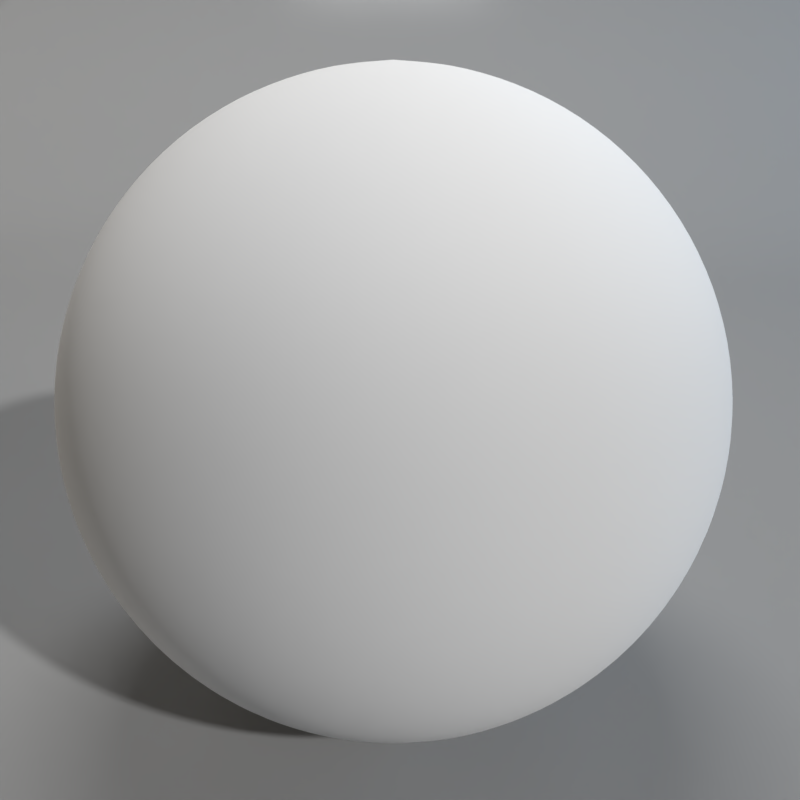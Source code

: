# Source: base_mat.blend  (saved by Blender 2.77.3; exported with 4.5.12 LTS)
import bpy
from mathutils import Matrix  # noqa: F401  (used for matrix-valued properties, if any)

bpy.ops.wm.read_factory_settings(use_empty=True)
scene = bpy.context.scene
scene.name = 'Scene'

# ---- collections
col_collection_1 = bpy.data.collections.new('Collection 1'); scene.collection.children.link(col_collection_1)

# ---- materials (node trees are filled in below, after node groups)
mat_left_light = bpy.data.materials.new('Left_Light')
mat_left_light.alpha_threshold = 0.0
mat_left_light.roughness = 0.5
mat_r_light = bpy.data.materials.new('R_Light')
mat_r_light.alpha_threshold = 0.0
mat_r_light.roughness = 0.5
mat_t_light = bpy.data.materials.new('T_Light')
mat_t_light.alpha_threshold = 0.0
mat_t_light.roughness = 0.5
mat_floor = bpy.data.materials.new('Floor')
mat_floor.alpha_threshold = 0.0
mat_floor.roughness = 0.5
mat_floor.line_color = (0.0, 0.0, 0.0, 1.0)

# ---- node groups
ng_floor = bpy.data.node_groups.new('Floor', 'ShaderNodeTree')
_s = ng_floor.interface.new_socket(name='Shader', in_out='OUTPUT', socket_type='NodeSocketShader')
_s = ng_floor.interface.new_socket(name='Fresnel', in_out='INPUT', socket_type='NodeSocketFloat')
_s.default_value = 1.45
_s.min_value = 1.0
_s.max_value = 1000.0
_s = ng_floor.interface.new_socket(name='Diffuse_Color', in_out='INPUT', socket_type='NodeSocketColor')
_s.default_value = (0.8, 0.8, 0.8, 1.0)
_s = ng_floor.interface.new_socket(name='Diffuse_Normal', in_out='INPUT', socket_type='NodeSocketVector')
_s.min_value = -1.0
_s.max_value = 1.0
_s.hide_value = True
_s = ng_floor.interface.new_socket(name='Glossy_Color', in_out='INPUT', socket_type='NodeSocketColor')
_s.default_value = (0.8, 0.8, 0.8, 1.0)
_s = ng_floor.interface.new_socket(name='Glossy_Roughness', in_out='INPUT', socket_type='NodeSocketFloat')
_s.default_value = 0.01
_s.min_value = 0.0
_s.max_value = 1.0
_s = ng_floor.interface.new_socket(name='Glossy_Normal', in_out='INPUT', socket_type='NodeSocketVector')
_s.min_value = -1.0
_s.max_value = 1.0
_s.hide_value = True
_s = ng_floor.interface.new_socket(name='Translucent', in_out='INPUT', socket_type='NodeSocketFloat')
_s.default_value = 0.5
_s.min_value = 0.0
_s.max_value = 1.0
_s = ng_floor.interface.new_socket(name='Translucent Roughness', in_out='INPUT', socket_type='NodeSocketFloat')
_s.subtype = 'FACTOR'
_s.default_value = 0.2
_s.min_value = 0.0
_s.max_value = 1.0
_s = ng_floor.interface.new_socket(name='Translucent IOR', in_out='INPUT', socket_type='NodeSocketFloat')
_s.default_value = 1.1
_s.min_value = 0.0
_s.max_value = 1000.0
_N = ng_floor.nodes; _L = ng_floor.links
n0 = _N.new('ShaderNodeBsdfDiffuse'); n0.name = 'Diffuse BSDF.001'; n0.location = (-185, 106)
n1 = _N.new('ShaderNodeMixShader'); n1.name = 'Mix Shader.001'; n1.location = (87, 98)
n2 = _N.new('ShaderNodeBsdfGlass'); n2.name = 'Glass BSDF'; n2.location = (-184, -30)
n2.distribution = 'GGX'
n3 = _N.new('ShaderNodeBsdfAnisotropic'); n3.name = 'Glossy BSDF'; n3.location = (-191, -216)
n3.distribution = 'BECKMANN'
n4 = _N.new('ShaderNodeRGBCurve'); n4.name = 'RGB Curves'; n4.location = (-328, -63)
n4.hide = True
_c = n4.mapping.curves[3]
while len(_c.points) > 2: _c.points.remove(_c.points[-1])
_c.points[0].location = (0.0, 0.0); _c.points[0].handle_type = 'AUTO'
_c.points[1].location = (0.41639, 0.70982); _c.points[1].handle_type = 'AUTO'
_p = _c.points.new(1.0, 1.0); _p.handle_type = 'AUTO'
n4.mapping.update()
n5 = _N.new('ShaderNodeMixShader'); n5.name = 'Mix Shader'; n5.location = (341, 131)
n6 = _N.new('NodeGroupOutput'); n6.name = 'Group Output'; n6.location = (547, 124)
n7 = _N.new('ShaderNodeLayerWeight'); n7.name = 'Layer Weight'; n7.location = (-181, 272)
n8 = _N.new('ShaderNodeMath'); n8.name = 'Math'; n8.location = (84, 293)
n8.operation = 'MULTIPLY'
n9 = _N.new('NodeGroupInput'); n9.name = 'Group Input'; n9.location = (-742, 192)
n10 = _N.new('ShaderNodeMath'); n10.name = 'Math.001'; n10.location = (0, 0)
n10.operation = 'POWER'
n11 = _N.new('ShaderNodeMath'); n11.name = 'Math.002'; n11.location = (0, 0)
n11.operation = 'POWER'
_L.new(n3.outputs[0], n5.inputs[2])
_L.new(n0.outputs[0], n1.inputs[1])
_L.new(n5.outputs[0], n6.inputs[0])
_L.new(n9.outputs[1], n0.inputs[0])
_L.new(n9.outputs[2], n0.inputs[2])
_L.new(n9.outputs[3], n3.inputs[0])
_L.new(n9.outputs[5], n3.inputs[4])
_L.new(n1.outputs[0], n5.inputs[1])
_L.new(n9.outputs[6], n1.inputs[0])
_L.new(n2.outputs[0], n1.inputs[2])
_L.new(n9.outputs[1], n4.inputs[1])
_L.new(n4.outputs[0], n2.inputs[0])
_L.new(n7.outputs[0], n8.inputs[0])
_L.new(n8.outputs[0], n5.inputs[0])
_L.new(n9.outputs[0], n7.inputs[0])
_L.new(n9.outputs[2], n2.inputs[3])
_L.new(n9.outputs[8], n2.inputs[2])
_L.new(n9.outputs[7], n10.inputs[0])
_L.new(n10.outputs[0], n2.inputs[1])
_L.new(n9.outputs[4], n11.inputs[0])
_L.new(n11.outputs[0], n3.inputs[1])
n6.is_active_output = True

# ---- material node trees
mat_left_light.use_nodes = True; mat_left_light.node_tree.nodes.clear()
_N = mat_left_light.node_tree.nodes; _L = mat_left_light.node_tree.links
n0 = _N.new('ShaderNodeOutputMaterial'); n0.name = 'Material Output'; n0.location = (300, 300)
n1 = _N.new('ShaderNodeEmission'); n1.name = 'Emission'; n1.location = (10, 300)
n1.inputs[0].default_value = (0.8, 0.7039, 0.5653, 1.0)
n1.inputs[1].default_value = 10.0
_L.new(n1.outputs[0], n0.inputs[0])
n0.is_active_output = True
mat_r_light.use_nodes = True; mat_r_light.node_tree.nodes.clear()
_N = mat_r_light.node_tree.nodes; _L = mat_r_light.node_tree.links
n0 = _N.new('ShaderNodeOutputMaterial'); n0.name = 'Material Output'; n0.location = (300, 300)
n1 = _N.new('ShaderNodeEmission'); n1.name = 'Emission'; n1.location = (10, 300)
n1.inputs[0].default_value = (0.1775, 0.4756, 0.8, 1.0)
n1.inputs[1].default_value = 10.0
_L.new(n1.outputs[0], n0.inputs[0])
n0.is_active_output = True
mat_t_light.use_nodes = True; mat_t_light.node_tree.nodes.clear()
_N = mat_t_light.node_tree.nodes; _L = mat_t_light.node_tree.links
n0 = _N.new('ShaderNodeOutputMaterial'); n0.name = 'Material Output'; n0.location = (300, 300)
n1 = _N.new('ShaderNodeEmission'); n1.name = 'Emission'; n1.location = (10, 300)
n1.inputs[0].default_value = (0.8, 0.8, 0.8, 1.0)
n1.inputs[1].default_value = 10.0
_L.new(n1.outputs[0], n0.inputs[0])
n0.is_active_output = True
mat_floor.use_nodes = True; mat_floor.node_tree.nodes.clear()
_N = mat_floor.node_tree.nodes; _L = mat_floor.node_tree.links
n0 = _N.new('ShaderNodeOutputMaterial'); n0.name = 'Material Output'; n0.location = (637, 119)
n0.width = 100
n1 = _N.new('ShaderNodeGroup'); n1.name = 'Group'; n1.location = (378, 124)
n1.width = 199
n1.node_tree = ng_floor
n1.inputs[0].default_value = 0.33
n1.inputs[1].default_value = (0.3244, 0.3244, 0.3244, 1.0)
n1.inputs[2].default_value = (0.0, 0.0, 0.0)
n1.inputs[3].default_value = (1.0, 1.0, 1.0, 1.0)
n1.inputs[4].default_value = 0.05
n1.inputs[5].default_value = (0.0, 0.0, 0.0)
n1.inputs[6].default_value = 1.49e-08
n1.inputs[7].default_value = 0.0
n1.inputs[8].default_value = 1.1
_L.new(n1.outputs[0], n0.inputs[0])
n0.is_active_output = True

# ---- world
world_world = bpy.data.worlds.new('World'); scene.world = world_world
world_world.use_nodes = True; world_world.node_tree.nodes.clear()
_N = world_world.node_tree.nodes; _L = world_world.node_tree.links
n0 = _N.new('ShaderNodeOutputWorld'); n0.name = 'World Output'; n0.location = (454, 300)
n1 = _N.new('ShaderNodeBackground'); n1.name = 'Background'; n1.location = (164, 300)
n2 = _N.new('ShaderNodeRGB'); n2.name = 'RGB'; n2.location = (-389, 270)
n2.outputs[0].default_value = (0.05088, 0.05088, 0.05088, 1.0)
_L.new(n1.outputs[0], n0.inputs[0])
_L.new(n2.outputs[0], n1.inputs[0])
n0.is_active_output = True
world_world.color = (0.05088, 0.05088, 0.05088)
world_world.use_sun_shadow = False
world_world.sun_shadow_jitter_overblur = 0.0
world_world.cycles.sampling_method = 'MANUAL'

# ---- cameras
cam_camera = bpy.data.cameras.new('Camera')
cam_camera.clip_end = 100.0
cam_camera.lens = 35.0
cam_camera.sensor_width = 32.0
cam_camera.sensor_height = 18.0
cam_camera.display_size = 2.0
cam_camera.dof.focus_distance = 0.0

# ---- lights
light_sun = bpy.data.lights.new('Sun', 'SUN')
light_sun.transmission_factor = 0.0
light_sun.angle = 0.03999
light_sun.energy = 2.0
light_sun.shadow_buffer_clip_start = 0.5
light_sun.shadow_soft_size = 0.02
light_sun.shadow_cascade_max_distance = 1000.0

# ---- meshes
me_plane_005 = bpy.data.meshes.new('Plane.005')
me_plane_005.from_pydata([(-1.0, -1.0, 0.0), (1.0, -1.0, 0.0), (-1.0, 1.0, 0.0), (1.0, 1.0, 0.0)], [], [(0, 1, 3, 2)])
me_plane_005.materials.append(mat_left_light)
me_plane_005.use_remesh_preserve_volume = False
me_plane_005.use_remesh_preserve_attributes = False
me_plane_005.use_mirror_vertex_groups = False
me_plane_005.update()
me_plane_004 = bpy.data.meshes.new('Plane.004')
me_plane_004.from_pydata([(-1.0, -1.0, 0.0), (1.0, -1.0, 0.0), (-1.0, 1.0, 0.0), (1.0, 1.0, 0.0)], [], [(0, 1, 3, 2)])
me_plane_004.materials.append(mat_r_light)
me_plane_004.use_remesh_preserve_volume = False
me_plane_004.use_remesh_preserve_attributes = False
me_plane_004.use_mirror_vertex_groups = False
me_plane_004.update()
me_plane_003 = bpy.data.meshes.new('Plane.003')
me_plane_003.from_pydata([(-1.0, -1.0, 0.0), (1.0, -1.0, 0.0), (-1.0, 1.0, 0.0), (1.0, 1.0, 0.0)], [], [(0, 1, 3, 2)])
me_plane_003.materials.append(mat_t_light)
me_plane_003.use_remesh_preserve_volume = False
me_plane_003.use_remesh_preserve_attributes = False
me_plane_003.use_mirror_vertex_groups = False
me_plane_003.update()
me_plane = bpy.data.meshes.new('Plane')
me_plane.from_pydata([(-1.0, -1.0, 0.0), (1.0, -1.0, 0.0), (0.0, 1.0, 1.545), (0.0, -1.0, 0.0), (1.0, 1.0, 1.545), (-1.0, 1.0, 1.545), (-1.0, 1.0, 0.5551), (-1.0, 0.4449, 0.0), (-1.0, 0.9893, 0.4468), (-1.0, 0.9577, 0.3426), (-1.0, 0.9065, 0.2467), (-1.0, 0.8374, 0.1626), (-1.0, 0.7533, 0.09354), (1.0, 1.0, 0.5551), (1.0, 0.4449, 0.0), (1.0, 0.9893, 0.4468), (1.0, 0.9577, 0.3426), (1.0, 0.9065, 0.2467), (1.0, 0.8374, 0.1626), (1.0, 0.7533, 0.09354), (1.0, 0.6574, 0.04225), (1.0, 0.5532, 0.01067), (0.0, 1.0, 0.5551), (0.0, 0.9893, 0.4468), (0.0, 0.9577, 0.3426), (0.0, 0.9065, 0.2467), (0.0, 0.8374, 0.1626), (0.0, 0.7533, 0.09354), (0.0, 0.6574, 0.04225), (0.0, 0.5532, 0.01067), (0.0, 0.4449, 0.0), (0.9677, -1.0, 0.0), (0.9677, 1.0, 1.545), (0.9677, 1.0, 0.5551), (0.9677, 0.9893, 0.4468), (0.9677, 0.9577, 0.3426), (0.9677, 0.9065, 0.2467), (0.9677, 0.8374, 0.1626), (0.9677, 0.7533, 0.09354), (0.9677, 0.6574, 0.04225), (0.9677, 0.5532, 0.01067), (0.9677, 0.4449, 0.0), (-1.0, 0.6574, 0.04225), (1.0, -0.9711, 0.0), (0.0, -0.9711, 0.0), (0.9677, -0.9711, 0.0), (0.4839, 1.0, 1.545), (0.4839, 1.0, 0.5551), (0.4839, -1.0, 0.0), (0.4839, 0.9893, 0.4468), (0.4839, 0.9577, 0.3426), (0.4839, 0.9065, 0.2467), (0.4839, 0.8374, 0.1626), (0.4839, 0.7533, 0.09354), (0.4839, 0.6574, 0.04225), (0.4839, 0.5532, 0.01067), (0.4839, 0.4449, 0.0), (0.4839, -0.9711, 0.0), (1.0, -0.6171, 0.0), (1.0, -0.2631, 0.0), (1.0, 0.09092, 0.0), (0.0, -0.6171, 0.0), (0.0, -0.2631, 0.0), (0.0, 0.09092, 0.0), (0.9677, -0.6171, 0.0), (0.9677, -0.2631, 0.0), (0.9677, 0.09092, 0.0), (-1.0, 0.5532, 0.01067), (0.4839, -0.6171, 0.0), (0.4839, -0.2631, 0.0), (0.4839, 0.09092, 0.0), (0.2419, 1.0, 1.545), (0.2419, 1.0, 0.5551), (0.2419, -0.9711, 0.0), (0.2419, -1.0, 0.0), (0.2419, 0.9893, 0.4468), (0.2419, 0.9577, 0.3426), (0.2419, 0.9065, 0.2467), (0.2419, 0.8374, 0.1626), (0.2419, 0.7533, 0.09354), (0.2419, 0.6574, 0.04225), (0.2419, 0.5532, 0.01067), (0.2419, 0.4449, 0.0), (0.2419, -0.6171, 0.0), (0.2419, -0.2631, 0.0), (0.2419, 0.09092, 0.0), (0.7258, -1.0, 0.0), (0.7258, 0.9893, 0.4468), (0.7258, 0.9577, 0.3426), (0.7258, 0.9065, 0.2467), (0.7258, 0.8374, 0.1626), (0.7258, 0.7533, 0.09354), (0.7258, 0.6574, 0.04225), (0.7258, 0.5532, 0.01067), (0.7258, 0.4449, 0.0), (0.7258, 1.0, 1.545), (0.7258, 1.0, 0.5551), (0.7258, -0.9711, 0.0), (0.7258, -0.6171, 0.0), (0.7258, -0.2631, 0.0), (0.7258, 0.09092, 0.0), (1.0, 1.0, 1.514), (0.0, 1.0, 1.514), (0.9677, 1.0, 1.514), (0.4839, 1.0, 1.514), (0.2419, 1.0, 1.514), (0.7258, 1.0, 1.514), (1.0, 1.0, 0.8747), (1.0, 1.0, 1.194), (0.0, 1.0, 0.8747), (0.0, 1.0, 1.194), (0.9677, 1.0, 0.8747), (0.9677, 1.0, 1.194), (0.4839, 1.0, 0.8747), (0.4839, 1.0, 1.194), (0.2419, 1.0, 0.8747), (0.2419, 1.0, 1.194), (0.7258, 1.0, 0.8747), (0.7258, 1.0, 1.194), (-0.9677, -1.0, 0.0), (-0.9677, 1.0, 1.545), (-0.9677, 1.0, 0.5551), (-0.9677, 0.9893, 0.4468), (-0.9677, 0.9577, 0.3426), (-0.9677, 0.9065, 0.2467), (-0.9677, 0.8374, 0.1626), (-0.9677, 0.7533, 0.09354), (-0.9677, 0.6574, 0.04225), (-0.9677, 0.5532, 0.01067), (-0.9677, 0.4449, 0.0), (-1.0, -0.9711, 0.0), (-0.9677, -0.9711, 0.0), (-0.4839, 1.0, 1.545), (-0.4839, 1.0, 0.5551), (-0.4839, -1.0, 0.0), (-0.4839, 0.9893, 0.4468), (-0.4839, 0.9577, 0.3426), (-0.4839, 0.9065, 0.2467), (-0.4839, 0.8374, 0.1626), (-0.4839, 0.7533, 0.09354), (-0.4839, 0.6574, 0.04225), (-0.4839, 0.5532, 0.01067), (-0.4839, 0.4449, 0.0), (-0.4839, -0.9711, 0.0), (-1.0, -0.6171, 0.0), (-1.0, -0.2631, 0.0), (-1.0, 0.09092, 0.0), (-0.9677, -0.6171, 0.0), (-0.9677, -0.2631, 0.0), (-0.9677, 0.09092, 0.0), (-0.4839, -0.6171, 0.0), (-0.4839, -0.2631, 0.0), (-0.4839, 0.09092, 0.0), (-0.2419, 1.0, 1.545), (-0.2419, 1.0, 0.5551), (-0.2419, -0.9711, 0.0), (-0.2419, -1.0, 0.0), (-0.2419, 0.9893, 0.4468), (-0.2419, 0.9577, 0.3426), (-0.2419, 0.9065, 0.2467), (-0.2419, 0.8374, 0.1626), (-0.2419, 0.7533, 0.09354), (-0.2419, 0.6574, 0.04225), (-0.2419, 0.5532, 0.01067), (-0.2419, 0.4449, 0.0), (-0.2419, -0.6171, 0.0), (-0.2419, -0.2631, 0.0), (-0.2419, 0.09092, 0.0), (-0.7258, -1.0, 0.0), (-0.7258, 0.9893, 0.4468), (-0.7258, 0.9577, 0.3426), (-0.7258, 0.9065, 0.2467), (-0.7258, 0.8374, 0.1626), (-0.7258, 0.7533, 0.09354), (-0.7258, 0.6574, 0.04225), (-0.7258, 0.5532, 0.01067), (-0.7258, 0.4449, 0.0), (-0.7258, 1.0, 1.545), (-0.7258, 1.0, 0.5551), (-0.7258, -0.9711, 0.0), (-0.7258, -0.6171, 0.0), (-0.7258, -0.2631, 0.0), (-0.7258, 0.09092, 0.0), (-1.0, 1.0, 1.514), (-0.9677, 1.0, 1.514), (-0.4839, 1.0, 1.514), (-0.2419, 1.0, 1.514), (-0.7258, 1.0, 1.514), (-1.0, 1.0, 0.8747), (-1.0, 1.0, 1.194), (-0.9677, 1.0, 0.8747), (-0.9677, 1.0, 1.194), (-0.4839, 1.0, 0.8747), (-0.4839, 1.0, 1.194), (-0.2419, 1.0, 0.8747), (-0.2419, 1.0, 1.194), (-0.7258, 1.0, 0.8747), (-0.7258, 1.0, 1.194)], [], [(103, 101, 4, 32), (154, 157, 23, 22), (159, 160, 26, 25), (158, 159, 25, 24), (160, 161, 27, 26), (161, 162, 28, 27), (162, 163, 29, 28), (163, 164, 30, 29), (149, 129, 7, 146), (184, 120, 5, 183), (66, 60, 14, 41), (81, 29, 30, 82), (80, 28, 29, 81), (79, 27, 28, 80), (78, 26, 27, 79), (77, 25, 26, 78), (76, 24, 25, 77), (75, 23, 24, 76), (72, 22, 23, 75), (10, 11, 125, 124), (13, 33, 34, 15), (15, 34, 35, 16), (16, 35, 36, 17), (17, 36, 37, 18), (18, 37, 38, 19), (19, 38, 39, 20), (20, 39, 40, 21), (21, 40, 41, 14), (100, 66, 41, 94), (106, 103, 32, 95), (86, 31, 45, 97), (31, 1, 43, 45), (157, 158, 24, 23), (74, 48, 57, 73), (105, 104, 46, 71), (85, 70, 56, 82), (96, 47, 49, 87), (87, 49, 50, 88), (88, 50, 51, 89), (89, 51, 52, 90), (90, 52, 53, 91), (91, 53, 54, 92), (92, 54, 55, 93), (93, 55, 56, 94), (73, 57, 68, 83), (83, 68, 69, 84), (84, 69, 70, 85), (97, 45, 64, 98), (98, 64, 65, 99), (99, 65, 66, 100), (45, 43, 58, 64), (64, 58, 59, 65), (65, 59, 60, 66), (9, 10, 124, 123), (8, 9, 123, 122), (6, 8, 122, 121), (62, 84, 85, 63), (61, 83, 84, 62), (44, 73, 83, 61), (63, 85, 82, 30), (102, 105, 71, 2), (3, 74, 73, 44), (47, 72, 75, 49), (49, 75, 76, 50), (50, 76, 77, 51), (51, 77, 78, 52), (52, 78, 79, 53), (53, 79, 80, 54), (54, 80, 81, 55), (55, 81, 82, 56), (69, 99, 100, 70), (68, 98, 99, 69), (57, 97, 98, 68), (40, 93, 94, 41), (39, 92, 93, 40), (38, 91, 92, 39), (37, 90, 91, 38), (36, 89, 90, 37), (35, 88, 89, 36), (34, 87, 88, 35), (33, 96, 87, 34), (48, 86, 97, 57), (104, 106, 95, 46), (70, 100, 94, 56), (114, 118, 106, 104), (110, 116, 105, 102), (116, 114, 104, 105), (118, 112, 103, 106), (11, 12, 126, 125), (112, 108, 101, 103), (33, 13, 107, 111), (111, 107, 108, 112), (42, 67, 128, 127), (12, 42, 127, 126), (96, 33, 111, 117), (117, 111, 112, 118), (72, 47, 113, 115), (115, 113, 114, 116), (22, 72, 115, 109), (109, 115, 116, 110), (47, 96, 117, 113), (113, 117, 118, 114), (67, 7, 129, 128), (182, 176, 129, 149), (187, 177, 120, 184), (168, 179, 131, 119), (119, 131, 130, 0), (156, 155, 143, 134), (186, 153, 132, 185), (167, 164, 142, 152), (178, 169, 135, 133), (169, 170, 136, 135), (170, 171, 137, 136), (171, 172, 138, 137), (172, 173, 139, 138), (173, 174, 140, 139), (174, 175, 141, 140), (175, 176, 142, 141), (155, 165, 150, 143), (165, 166, 151, 150), (166, 167, 152, 151), (179, 180, 147, 131), (180, 181, 148, 147), (181, 182, 149, 148), (131, 147, 144, 130), (147, 148, 145, 144), (148, 149, 146, 145), (62, 63, 167, 166), (61, 62, 166, 165), (44, 61, 165, 155), (63, 30, 164, 167), (102, 2, 153, 186), (3, 44, 155, 156), (133, 135, 157, 154), (135, 136, 158, 157), (136, 137, 159, 158), (137, 138, 160, 159), (138, 139, 161, 160), (139, 140, 162, 161), (140, 141, 163, 162), (141, 142, 164, 163), (151, 152, 182, 181), (150, 151, 181, 180), (143, 150, 180, 179), (128, 129, 176, 175), (127, 128, 175, 174), (126, 127, 174, 173), (125, 126, 173, 172), (124, 125, 172, 171), (123, 124, 171, 170), (122, 123, 170, 169), (121, 122, 169, 178), (134, 143, 179, 168), (185, 132, 177, 187), (152, 142, 176, 182), (193, 185, 187, 197), (110, 102, 186, 195), (195, 186, 185, 193), (197, 187, 184, 191), (191, 184, 183, 189), (121, 190, 188, 6), (190, 191, 189, 188), (178, 196, 190, 121), (196, 197, 191, 190), (154, 194, 192, 133), (194, 195, 193, 192), (22, 109, 194, 154), (109, 110, 195, 194), (133, 192, 196, 178), (192, 193, 197, 196)])
me_plane.polygons.foreach_set('use_smooth', [True] * 170)
_uv = me_plane.uv_layers.new(name='UVMap')
_uv.uv.foreach_set('vector', [0.5951, 0.9904, 0.6048, 0.9904, 0.6048, 0.9999, 0.595, 0.9999, 0.2294, 0.7003, 0.2294, 0.6674, 0.3026, 0.6674, 0.3026, 0.7003, 0.2295, 0.6016, 0.2295, 0.5687, 0.3026, 0.5687, 0.3026, 0.6016, 0.2295, 0.6345, 0.2295, 0.6016, 0.3026, 0.6016, 0.3026, 0.6345, 0.2295, 0.5687, 0.2295, 0.5358, 0.3027, 0.5358, 0.3026, 0.5687, 0.2295, 0.5358, 0.2295, 0.5029, 0.3027, 0.5029, 0.3027, 0.5358, 0.2295, 0.5029, 0.2295, 0.47, 0.3027, 0.47, 0.3027, 0.5029, 0.2295, 0.47, 0.2296, 0.4371, 0.3027, 0.4371, 0.3027, 0.47, 0.01014, 0.3299, 0.01009, 0.437, 0.0003416, 0.437, 0.0003914, 0.3299, 0.009834, 0.9902, 0.009829, 0.9996, 7.779e-05, 0.9996, 8.223e-05, 0.9901, 0.5954, 0.3302, 0.6051, 0.3302, 0.6051, 0.4373, 0.5953, 0.4373, 0.3758, 0.4701, 0.3027, 0.47, 0.3027, 0.4371, 0.3759, 0.4372, 0.3758, 0.503, 0.3027, 0.5029, 0.3027, 0.47, 0.3758, 0.4701, 0.3758, 0.5358, 0.3027, 0.5358, 0.3027, 0.5029, 0.3758, 0.503, 0.3758, 0.5687, 0.3026, 0.5687, 0.3027, 0.5358, 0.3758, 0.5358, 0.3758, 0.6016, 0.3026, 0.6016, 0.3026, 0.5687, 0.3758, 0.5687, 0.3758, 0.6345, 0.3026, 0.6345, 0.3026, 0.6016, 0.3758, 0.6016, 0.3757, 0.6674, 0.3026, 0.6674, 0.3026, 0.6345, 0.3758, 0.6345, 0.3757, 0.7003, 0.3026, 0.7003, 0.3026, 0.6674, 0.3757, 0.6674, 0.0002645, 0.6015, 0.0002799, 0.5686, 0.01003, 0.5686, 0.01002, 0.6015, 0.6049, 0.7005, 0.5952, 0.7005, 0.5952, 0.6676, 0.605, 0.6676, 0.605, 0.6676, 0.5952, 0.6676, 0.5952, 0.6347, 0.605, 0.6347, 0.605, 0.6347, 0.5952, 0.6347, 0.5952, 0.6018, 0.605, 0.6018, 0.605, 0.6018, 0.5952, 0.6018, 0.5953, 0.5689, 0.605, 0.5689, 0.605, 0.5689, 0.5953, 0.5689, 0.5953, 0.536, 0.605, 0.536, 0.605, 0.536, 0.5953, 0.536, 0.5953, 0.5031, 0.605, 0.5031, 0.605, 0.5031, 0.5953, 0.5031, 0.5953, 0.4702, 0.605, 0.4702, 0.605, 0.4702, 0.5953, 0.4702, 0.5953, 0.4373, 0.6051, 0.4373, 0.5222, 0.3302, 0.5954, 0.3302, 0.5953, 0.4373, 0.5222, 0.4372, 0.5219, 0.9904, 0.5951, 0.9904, 0.595, 0.9999, 0.5219, 0.9999, 0.5224, 0.0003231, 0.5955, 0.0003574, 0.5955, 0.009081, 0.5224, 0.009047, 0.5955, 0.0003574, 0.6053, 0.000362, 0.6053, 0.009086, 0.5955, 0.009081, 0.2294, 0.6674, 0.2295, 0.6345, 0.3026, 0.6345, 0.3026, 0.6674, 0.3761, 0.0002543, 0.4492, 0.0002887, 0.4492, 0.009013, 0.3761, 0.008978, 0.3756, 0.9903, 0.4487, 0.9904, 0.4487, 0.9998, 0.3756, 0.9998, 0.3759, 0.3301, 0.4491, 0.3301, 0.449, 0.4372, 0.3759, 0.4372, 0.522, 0.7004, 0.4489, 0.7004, 0.4489, 0.6675, 0.5221, 0.6675, 0.5221, 0.6675, 0.4489, 0.6675, 0.4489, 0.6346, 0.5221, 0.6346, 0.5221, 0.6346, 0.4489, 0.6346, 0.4489, 0.6017, 0.5221, 0.6017, 0.5221, 0.6017, 0.4489, 0.6017, 0.4489, 0.5688, 0.5221, 0.5688, 0.5221, 0.5688, 0.4489, 0.5688, 0.449, 0.5359, 0.5221, 0.5359, 0.5221, 0.5359, 0.449, 0.5359, 0.449, 0.503, 0.5221, 0.503, 0.5221, 0.503, 0.449, 0.503, 0.449, 0.4701, 0.5221, 0.4701, 0.5221, 0.4701, 0.449, 0.4701, 0.449, 0.4372, 0.5222, 0.4372, 0.3761, 0.008978, 0.4492, 0.009013, 0.4492, 0.1161, 0.376, 0.116, 0.376, 0.116, 0.4492, 0.1161, 0.4491, 0.2231, 0.376, 0.2231, 0.376, 0.2231, 0.4491, 0.2231, 0.4491, 0.3301, 0.3759, 0.3301, 0.5224, 0.009047, 0.5955, 0.009081, 0.5955, 0.1161, 0.5223, 0.1161, 0.5223, 0.1161, 0.5955, 0.1161, 0.5954, 0.2232, 0.5223, 0.2231, 0.5223, 0.2231, 0.5954, 0.2232, 0.5954, 0.3302, 0.5222, 0.3302, 0.5955, 0.009081, 0.6053, 0.009086, 0.6052, 0.1161, 0.5955, 0.1161, 0.5955, 0.1161, 0.6052, 0.1161, 0.6052, 0.2232, 0.5954, 0.2232, 0.5954, 0.2232, 0.6052, 0.2232, 0.6051, 0.3302, 0.5954, 0.3302, 0.000249, 0.6344, 0.0002645, 0.6015, 0.01002, 0.6015, 0.01, 0.6344, 0.0002336, 0.6673, 0.000249, 0.6344, 0.01, 0.6344, 0.009985, 0.6673, 0.0002182, 0.7002, 0.0002336, 0.6673, 0.009985, 0.6673, 0.00997, 0.7002, 0.3028, 0.223, 0.376, 0.2231, 0.3759, 0.3301, 0.3028, 0.3301, 0.3029, 0.116, 0.376, 0.116, 0.376, 0.2231, 0.3028, 0.223, 0.3029, 0.008944, 0.3761, 0.008978, 0.376, 0.116, 0.3029, 0.116, 0.3028, 0.3301, 0.3759, 0.3301, 0.3759, 0.4372, 0.3027, 0.4371, 0.3024, 0.9903, 0.3756, 0.9903, 0.3756, 0.9998, 0.3024, 0.9998, 0.3029, 0.0002199, 0.3761, 0.0002543, 0.3761, 0.008978, 0.3029, 0.008944, 0.4489, 0.7004, 0.3757, 0.7003, 0.3757, 0.6674, 0.4489, 0.6675, 0.4489, 0.6675, 0.3757, 0.6674, 0.3758, 0.6345, 0.4489, 0.6346, 0.4489, 0.6346, 0.3758, 0.6345, 0.3758, 0.6016, 0.4489, 0.6017, 0.4489, 0.6017, 0.3758, 0.6016, 0.3758, 0.5687, 0.4489, 0.5688, 0.4489, 0.5688, 0.3758, 0.5687, 0.3758, 0.5358, 0.449, 0.5359, 0.449, 0.5359, 0.3758, 0.5358, 0.3758, 0.503, 0.449, 0.503, 0.449, 0.503, 0.3758, 0.503, 0.3758, 0.4701, 0.449, 0.4701, 0.449, 0.4701, 0.3758, 0.4701, 0.3759, 0.4372, 0.449, 0.4372, 0.4491, 0.2231, 0.5223, 0.2231, 0.5222, 0.3302, 0.4491, 0.3301, 0.4492, 0.1161, 0.5223, 0.1161, 0.5223, 0.2231, 0.4491, 0.2231, 0.4492, 0.009013, 0.5224, 0.009047, 0.5223, 0.1161, 0.4492, 0.1161, 0.5953, 0.4702, 0.5221, 0.4701, 0.5222, 0.4372, 0.5953, 0.4373, 0.5953, 0.5031, 0.5221, 0.503, 0.5221, 0.4701, 0.5953, 0.4702, 0.5953, 0.536, 0.5221, 0.5359, 0.5221, 0.503, 0.5953, 0.5031, 0.5953, 0.5689, 0.5221, 0.5688, 0.5221, 0.5359, 0.5953, 0.536, 0.5952, 0.6018, 0.5221, 0.6017, 0.5221, 0.5688, 0.5953, 0.5689, 0.5952, 0.6347, 0.5221, 0.6346, 0.5221, 0.6017, 0.5952, 0.6018, 0.5952, 0.6676, 0.5221, 0.6675, 0.5221, 0.6346, 0.5952, 0.6347, 0.5952, 0.7005, 0.522, 0.7004, 0.5221, 0.6675, 0.5952, 0.6676, 0.4492, 0.0002887, 0.5224, 0.0003231, 0.5224, 0.009047, 0.4492, 0.009013, 0.4487, 0.9904, 0.5219, 0.9904, 0.5219, 0.9999, 0.4487, 0.9998, 0.4491, 0.3301, 0.5222, 0.3302, 0.5222, 0.4372, 0.449, 0.4372, 0.4488, 0.8937, 0.5219, 0.8937, 0.5219, 0.9904, 0.4487, 0.9904, 0.3025, 0.8936, 0.3756, 0.8937, 0.3756, 0.9903, 0.3024, 0.9903, 0.3756, 0.8937, 0.4488, 0.8937, 0.4487, 0.9904, 0.3756, 0.9903, 0.5219, 0.8937, 0.5951, 0.8938, 0.5951, 0.9904, 0.5219, 0.9904, 0.0002799, 0.5686, 0.0002953, 0.5357, 0.01005, 0.5357, 0.01003, 0.5686, 0.5951, 0.8938, 0.6049, 0.8938, 0.6048, 0.9904, 0.5951, 0.9904, 0.5952, 0.7005, 0.6049, 0.7005, 0.6049, 0.7971, 0.5951, 0.7971, 0.5951, 0.7971, 0.6049, 0.7971, 0.6049, 0.8938, 0.5951, 0.8938, 0.0003107, 0.5028, 0.0003261, 0.4699, 0.01008, 0.4699, 0.01006, 0.5028, 0.0002953, 0.5357, 0.0003107, 0.5028, 0.01006, 0.5028, 0.01005, 0.5357, 0.522, 0.7004, 0.5952, 0.7005, 0.5951, 0.7971, 0.522, 0.7971, 0.522, 0.7971, 0.5951, 0.7971, 0.5951, 0.8938, 0.5219, 0.8937, 0.3757, 0.7003, 0.4489, 0.7004, 0.4488, 0.797, 0.3757, 0.797, 0.3757, 0.797, 0.4488, 0.797, 0.4488, 0.8937, 0.3756, 0.8937, 0.3026, 0.7003, 0.3757, 0.7003, 0.3757, 0.797, 0.3025, 0.797, 0.3025, 0.797, 0.3757, 0.797, 0.3756, 0.8937, 0.3025, 0.8936, 0.4489, 0.7004, 0.522, 0.7004, 0.522, 0.7971, 0.4488, 0.797, 0.4488, 0.797, 0.522, 0.7971, 0.5219, 0.8937, 0.4488, 0.8937, 0.0003261, 0.4699, 0.0003416, 0.437, 0.01009, 0.437, 0.01008, 0.4699, 0.0833, 0.33, 0.08325, 0.437, 0.01009, 0.437, 0.01014, 0.3299, 0.08299, 0.9902, 0.08298, 0.9997, 0.009829, 0.9996, 0.009834, 0.9902, 0.08345, 0.0001167, 0.08345, 0.008841, 0.01029, 0.008806, 0.0103, 8.237e-05, 0.0103, 8.237e-05, 0.01029, 0.008806, 0.0005407, 0.008802, 0.0005448, 7.779e-05, 0.2298, 0.0001854, 0.2298, 0.008909, 0.1566, 0.008875, 0.1566, 0.000151, 0.2293, 0.9903, 0.2293, 0.9997, 0.1561, 0.9997, 0.1561, 0.9902, 0.2296, 0.33, 0.2296, 0.4371, 0.1564, 0.437, 0.1564, 0.33, 0.08312, 0.7002, 0.08314, 0.6673, 0.1563, 0.6673, 0.1563, 0.7002, 0.08314, 0.6673, 0.08315, 0.6344, 0.1563, 0.6344, 0.1563, 0.6673, 0.08315, 0.6344, 0.08317, 0.6015, 0.1563, 0.6015, 0.1563, 0.6344, 0.08317, 0.6015, 0.08318, 0.5686, 0.1563, 0.5686, 0.1563, 0.6015, 0.08318, 0.5686, 0.0832, 0.5357, 0.1564, 0.5357, 0.1563, 0.5686, 0.0832, 0.5357, 0.08321, 0.5028, 0.1564, 0.5028, 0.1564, 0.5357, 0.08321, 0.5028, 0.08323, 0.4699, 0.1564, 0.4699, 0.1564, 0.5028, 0.08323, 0.4699, 0.08325, 0.437, 0.1564, 0.437, 0.1564, 0.4699, 0.2298, 0.008909, 0.2297, 0.116, 0.1565, 0.1159, 0.1566, 0.008875, 0.2297, 0.116, 0.2297, 0.223, 0.1565, 0.223, 0.1565, 0.1159, 0.2297, 0.223, 0.2296, 0.33, 0.1564, 0.33, 0.1565, 0.223, 0.08345, 0.008841, 0.0834, 0.1159, 0.01024, 0.1159, 0.01029, 0.008806, 0.0834, 0.1159, 0.08335, 0.2229, 0.01019, 0.2229, 0.01024, 0.1159, 0.08335, 0.2229, 0.0833, 0.33, 0.01014, 0.3299, 0.01019, 0.2229, 0.01029, 0.008806, 0.01024, 0.1159, 0.000491, 0.1158, 0.0005407, 0.008802, 0.01024, 0.1159, 0.01019, 0.2229, 0.0004412, 0.2229, 0.000491, 0.1158, 0.01019, 0.2229, 0.01014, 0.3299, 0.0003914, 0.3299, 0.0004412, 0.2229, 0.3028, 0.223, 0.3028, 0.3301, 0.2296, 0.33, 0.2297, 0.223, 0.3029, 0.116, 0.3028, 0.223, 0.2297, 0.223, 0.2297, 0.116, 0.3029, 0.008944, 0.3029, 0.116, 0.2297, 0.116, 0.2298, 0.008909, 0.3028, 0.3301, 0.3027, 0.4371, 0.2296, 0.4371, 0.2296, 0.33, 0.3024, 0.9903, 0.3024, 0.9998, 0.2293, 0.9997, 0.2293, 0.9903, 0.3029, 0.0002199, 0.3029, 0.008944, 0.2298, 0.008909, 0.2298, 0.0001854, 0.1563, 0.7002, 0.1563, 0.6673, 0.2294, 0.6674, 0.2294, 0.7003, 0.1563, 0.6673, 0.1563, 0.6344, 0.2295, 0.6345, 0.2294, 0.6674, 0.1563, 0.6344, 0.1563, 0.6015, 0.2295, 0.6016, 0.2295, 0.6345, 0.1563, 0.6015, 0.1563, 0.5686, 0.2295, 0.5687, 0.2295, 0.6016, 0.1563, 0.5686, 0.1564, 0.5357, 0.2295, 0.5358, 0.2295, 0.5687, 0.1564, 0.5357, 0.1564, 0.5028, 0.2295, 0.5029, 0.2295, 0.5358, 0.1564, 0.5028, 0.1564, 0.4699, 0.2295, 0.47, 0.2295, 0.5029, 0.1564, 0.4699, 0.1564, 0.437, 0.2296, 0.4371, 0.2295, 0.47, 0.1565, 0.223, 0.1564, 0.33, 0.0833, 0.33, 0.08335, 0.2229, 0.1565, 0.1159, 0.1565, 0.223, 0.08335, 0.2229, 0.0834, 0.1159, 0.1566, 0.008875, 0.1565, 0.1159, 0.0834, 0.1159, 0.08345, 0.008841, 0.01008, 0.4699, 0.01009, 0.437, 0.08325, 0.437, 0.08323, 0.4699, 0.01006, 0.5028, 0.01008, 0.4699, 0.08323, 0.4699, 0.08321, 0.5028, 0.01005, 0.5357, 0.01006, 0.5028, 0.08321, 0.5028, 0.0832, 0.5357, 0.01003, 0.5686, 0.01005, 0.5357, 0.0832, 0.5357, 0.08318, 0.5686, 0.01002, 0.6015, 0.01003, 0.5686, 0.08318, 0.5686, 0.08317, 0.6015, 0.01, 0.6344, 0.01002, 0.6015, 0.08317, 0.6015, 0.08315, 0.6344, 0.009985, 0.6673, 0.01, 0.6344, 0.08315, 0.6344, 0.08314, 0.6673, 0.00997, 0.7002, 0.009985, 0.6673, 0.08314, 0.6673, 0.08312, 0.7002, 0.1566, 0.000151, 0.1566, 0.008875, 0.08345, 0.008841, 0.08345, 0.0001167, 0.1561, 0.9902, 0.1561, 0.9997, 0.08298, 0.9997, 0.08299, 0.9902, 0.1564, 0.33, 0.1564, 0.437, 0.08325, 0.437, 0.0833, 0.33, 0.1562, 0.8936, 0.1561, 0.9902, 0.08299, 0.9902, 0.08303, 0.8935, 0.3025, 0.8936, 0.3024, 0.9903, 0.2293, 0.9903, 0.2293, 0.8936, 0.2293, 0.8936, 0.2293, 0.9903, 0.1561, 0.9902, 0.1562, 0.8936, 0.08303, 0.8935, 0.08299, 0.9902, 0.009834, 0.9902, 0.009879, 0.8935, 0.009879, 0.8935, 0.009834, 0.9902, 8.223e-05, 0.9901, 0.0001275, 0.8935, 0.00997, 0.7002, 0.009924, 0.7968, 0.0001729, 0.7968, 0.0002182, 0.7002, 0.009924, 0.7968, 0.009879, 0.8935, 0.0001275, 0.8935, 0.0001729, 0.7968, 0.08312, 0.7002, 0.08308, 0.7969, 0.009924, 0.7968, 0.00997, 0.7002, 0.08308, 0.7969, 0.08303, 0.8935, 0.009879, 0.8935, 0.009924, 0.7968, 0.2294, 0.7003, 0.2294, 0.7969, 0.1562, 0.7969, 0.1563, 0.7002, 0.2294, 0.7969, 0.2293, 0.8936, 0.1562, 0.8936, 0.1562, 0.7969, 0.3026, 0.7003, 0.3025, 0.797, 0.2294, 0.7969, 0.2294, 0.7003, 0.3025, 0.797, 0.3025, 0.8936, 0.2293, 0.8936, 0.2294, 0.7969, 0.1563, 0.7002, 0.1562, 0.7969, 0.08308, 0.7969, 0.08312, 0.7002, 0.1562, 0.7969, 0.1562, 0.8936, 0.08303, 0.8935, 0.08308, 0.7969])
me_plane.materials.append(mat_floor)
me_plane.use_remesh_preserve_volume = False
me_plane.use_remesh_preserve_attributes = False
me_plane.use_mirror_vertex_groups = False
me_plane.update()
me_sphere = bpy.data.meshes.new('Sphere')
me_sphere.from_pydata([(0.03806, 0.1913, 0.9808), (0.07466, 0.3753, 0.9239), (0.1084, 0.5449, 0.8315), (0.1379, 0.6935, 0.7071), (0.1622, 0.8155, 0.5556), (0.1802, 0.9061, 0.3827), (0.1913, 0.9619, 0.1951), (0.1951, 0.9808, 7.55e-08), (0.1913, 0.9619, -0.1951), (0.1802, 0.9061, -0.3827), (0.1622, 0.8155, -0.5556), (0.1379, 0.6935, -0.7071), (0.1084, 0.5449, -0.8315), (0.07466, 0.3753, -0.9239), (0.03806, 0.1913, -0.9808), (0.07466, 0.1802, 0.9808), (0.1464, 0.3536, 0.9239), (0.2126, 0.5133, 0.8315), (0.2706, 0.6533, 0.7071), (0.3182, 0.7682, 0.5556), (0.3536, 0.8536, 0.3827), (0.3753, 0.9061, 0.1951), (0.3827, 0.9239, 7.55e-08), (0.3753, 0.9061, -0.1951), (0.3536, 0.8536, -0.3827), (0.3182, 0.7682, -0.5556), (0.2706, 0.6533, -0.7071), (0.2126, 0.5133, -0.8315), (0.1464, 0.3536, -0.9239), (0.07466, 0.1802, -0.9808), (0.1084, 0.1622, 0.9808), (0.2126, 0.3182, 0.9239), (0.3087, 0.4619, 0.8315), (0.3928, 0.5879, 0.7071), (0.4619, 0.6913, 0.5556), (0.5133, 0.7682, 0.3827), (0.5449, 0.8155, 0.1951), (0.5556, 0.8315, 7.55e-08), (0.5449, 0.8155, -0.1951), (0.5133, 0.7682, -0.3827), (0.4619, 0.6913, -0.5556), (0.3928, 0.5879, -0.7071), (0.3087, 0.4619, -0.8315), (0.2126, 0.3182, -0.9239), (0.1084, 0.1622, -0.9808), (0.1379, 0.1379, 0.9808), (0.2706, 0.2706, 0.9239), (0.3928, 0.3928, 0.8315), (0.5, 0.5, 0.7071), (0.5879, 0.5879, 0.5556), (0.6533, 0.6533, 0.3827), (0.6935, 0.6935, 0.1951), (0.7071, 0.7071, 7.55e-08), (0.6935, 0.6935, -0.1951), (0.6533, 0.6533, -0.3827), (0.5879, 0.5879, -0.5556), (0.5, 0.5, -0.7071), (0.3928, 0.3928, -0.8315), (0.2706, 0.2706, -0.9239), (0.1379, 0.1379, -0.9808), (0.1622, 0.1084, 0.9808), (0.3182, 0.2126, 0.9239), (0.4619, 0.3087, 0.8315), (0.5879, 0.3928, 0.7071), (0.6913, 0.4619, 0.5556), (0.7682, 0.5133, 0.3827), (0.8155, 0.5449, 0.1951), (0.8315, 0.5556, 7.55e-08), (0.8155, 0.5449, -0.1951), (0.7682, 0.5133, -0.3827), (0.6913, 0.4619, -0.5556), (0.5879, 0.3928, -0.7071), (0.4619, 0.3087, -0.8315), (0.3182, 0.2126, -0.9239), (0.1622, 0.1084, -0.9808), (0.0, -3.258e-07, -1.0), (0.1802, 0.07466, 0.9808), (0.3536, 0.1464, 0.9239), (0.5133, 0.2126, 0.8315), (0.6533, 0.2706, 0.7071), (0.7682, 0.3182, 0.5556), (0.8536, 0.3536, 0.3827), (0.9061, 0.3753, 0.1951), (0.9239, 0.3827, 7.55e-08), (0.9061, 0.3753, -0.1951), (0.8536, 0.3536, -0.3827), (0.7682, 0.3182, -0.5556), (0.6533, 0.2706, -0.7071), (0.5133, 0.2126, -0.8315), (0.3536, 0.1464, -0.9239), (0.1802, 0.07466, -0.9808), (0.1913, 0.03806, 0.9808), (0.3753, 0.07466, 0.9239), (0.5449, 0.1084, 0.8315), (0.6935, 0.1379, 0.7071), (0.8155, 0.1622, 0.5556), (0.9061, 0.1802, 0.3827), (0.9619, 0.1913, 0.1951), (0.9808, 0.1951, 7.55e-08), (0.9619, 0.1913, -0.1951), (0.9061, 0.1802, -0.3827), (0.8155, 0.1622, -0.5556), (0.6935, 0.1379, -0.7071), (0.5449, 0.1084, -0.8315), (0.3753, 0.07466, -0.9239), (0.1913, 0.03806, -0.9808), (0.1951, -3.266e-07, 0.9808), (0.3827, -3.192e-07, 0.9239), (0.5556, -3.117e-07, 0.8315), (0.7071, -3.192e-07, 0.7071), (0.8315, -3.341e-07, 0.5556), (0.9239, -2.745e-07, 0.3827), (0.9808, -3.937e-07, 0.1951), (1.0, -3.788e-07, 7.55e-08), (0.9808, -3.937e-07, -0.1951), (0.9239, -2.298e-07, -0.3827), (0.8315, -3.341e-07, -0.5556), (0.7071, -3.192e-07, -0.7071), (0.5556, -3.415e-07, -0.8315), (0.3827, -3.043e-07, -0.9239), (0.1951, -3.08e-07, -0.9808), (0.1913, -0.03806, 0.9808), (0.3753, -0.07466, 0.9239), (0.5449, -0.1084, 0.8315), (0.6935, -0.138, 0.7071), (0.8155, -0.1622, 0.5556), (0.9061, -0.1802, 0.3827), (0.9619, -0.1913, 0.1951), (0.9808, -0.1951, 7.55e-08), (0.9619, -0.1913, -0.1951), (0.9061, -0.1802, -0.3827), (0.8155, -0.1622, -0.5556), (0.6935, -0.138, -0.7071), (0.5449, -0.1084, -0.8315), (0.3753, -0.07466, -0.9239), (0.1913, -0.03806, -0.9808), (0.1802, -0.07466, 0.9808), (0.3536, -0.1464, 0.9239), (0.5133, -0.2126, 0.8315), (0.6533, -0.2706, 0.7071), (0.7682, -0.3182, 0.5556), (0.8536, -0.3536, 0.3827), (0.9061, -0.3753, 0.1951), (0.9239, -0.3827, 7.55e-08), (0.9061, -0.3753, -0.1951), (0.8536, -0.3536, -0.3827), (0.7682, -0.3182, -0.5556), (0.6533, -0.2706, -0.7071), (0.5133, -0.2126, -0.8315), (0.3536, -0.1464, -0.9239), (0.1802, -0.07466, -0.9808), (0.1622, -0.1084, 0.9808), (0.3182, -0.2126, 0.9239), (0.4619, -0.3087, 0.8315), (0.5879, -0.3928, 0.7071), (0.6913, -0.4619, 0.5556), (0.7682, -0.5133, 0.3827), (0.8155, -0.5449, 0.1951), (0.8315, -0.5556, 7.55e-08), (0.8155, -0.5449, -0.1951), (0.7682, -0.5133, -0.3827), (0.6913, -0.4619, -0.5556), (0.5879, -0.3928, -0.7071), (0.4619, -0.3087, -0.8315), (0.3182, -0.2126, -0.9239), (0.1622, -0.1084, -0.9808), (0.1379, -0.138, 0.9808), (0.2706, -0.2706, 0.9239), (0.3928, -0.3928, 0.8315), (0.5, -0.5, 0.7071), (0.5879, -0.5879, 0.5556), (0.6533, -0.6533, 0.3827), (0.6935, -0.6935, 0.1951), (0.7071, -0.7071, 7.55e-08), (0.6935, -0.6935, -0.1951), (0.6533, -0.6533, -0.3827), (0.5879, -0.5879, -0.5556), (0.5, -0.5, -0.7071), (0.3928, -0.3928, -0.8315), (0.2706, -0.2706, -0.9239), (0.1379, -0.138, -0.9808), (0.1084, -0.1622, 0.9808), (0.2126, -0.3182, 0.9239), (0.3087, -0.4619, 0.8315), (0.3928, -0.5879, 0.7071), (0.4619, -0.6913, 0.5556), (0.5133, -0.7682, 0.3827), (0.5449, -0.8155, 0.1951), (0.5556, -0.8315, 7.55e-08), (0.5449, -0.8155, -0.1951), (0.5133, -0.7682, -0.3827), (0.4619, -0.6913, -0.5556), (0.3928, -0.5879, -0.7071), (0.3087, -0.4619, -0.8315), (0.2126, -0.3182, -0.9239), (0.1084, -0.1622, -0.9808), (0.07466, -0.1802, 0.9808), (0.1464, -0.3536, 0.9239), (0.2126, -0.5133, 0.8315), (0.2706, -0.6533, 0.7071), (0.3182, -0.7682, 0.5556), (0.3536, -0.8536, 0.3827), (0.3753, -0.9061, 0.1951), (0.3827, -0.9239, 7.55e-08), (0.3753, -0.9061, -0.1951), (0.3536, -0.8536, -0.3827), (0.3182, -0.7682, -0.5556), (0.2706, -0.6533, -0.7071), (0.2126, -0.5133, -0.8315), (0.1464, -0.3536, -0.9239), (0.07466, -0.1802, -0.9808), (0.03806, -0.1913, 0.9808), (0.07466, -0.3753, 0.9239), (0.1084, -0.5449, 0.8315), (0.1379, -0.6935, 0.7071), (0.1622, -0.8155, 0.5556), (0.1802, -0.9061, 0.3827), (0.1913, -0.9619, 0.1951), (0.1951, -0.9808, 7.55e-08), (0.1913, -0.9619, -0.1951), (0.1802, -0.9061, -0.3827), (0.1622, -0.8155, -0.5556), (0.1379, -0.6935, -0.7071), (0.1084, -0.5449, -0.8315), (0.07466, -0.3753, -0.9239), (0.03806, -0.1913, -0.9808), (-7.212e-09, -0.1951, 0.9808), (4.122e-08, -0.3827, 0.9239), (2.632e-08, -0.5556, 0.8315), (-2.584e-08, -0.7071, 0.7071), (-8.544e-08, -0.8315, 0.5556), (6.357e-08, -0.9239, 0.3827), (-8.544e-08, -0.9808, 0.1951), (-1.003e-07, -1.0, 7.55e-08), (-8.544e-08, -0.9808, -0.1951), (6.357e-08, -0.9239, -0.3827), (-8.544e-08, -0.8315, -0.5556), (-2.584e-08, -0.7071, -0.7071), (-1.094e-08, -0.5556, -0.8315), (3.964e-09, -0.3827, -0.9239), (3.964e-09, -0.1951, -0.9808), (-0.03806, -0.1913, 0.9808), (-0.07466, -0.3753, 0.9239), (-0.1084, -0.5449, 0.8315), (-0.1379, -0.6935, 0.7071), (-0.1622, -0.8155, 0.5556), (-0.1802, -0.9061, 0.3827), (-0.1913, -0.9619, 0.1951), (-0.1951, -0.9808, 7.55e-08), (-0.1913, -0.9619, -0.1951), (-0.1802, -0.9061, -0.3827), (-0.1622, -0.8155, -0.5556), (-0.1379, -0.6935, -0.7071), (-0.1084, -0.5449, -0.8315), (-0.07466, -0.3753, -0.9239), (-0.03806, -0.1913, -0.9808), (-0.07466, -0.1802, 0.9808), (-0.1464, -0.3536, 0.9239), (-0.2126, -0.5133, 0.8315), (-0.2706, -0.6533, 0.7071), (-0.3182, -0.7682, 0.5556), (-0.3536, -0.8536, 0.3827), (-0.3753, -0.9061, 0.1951), (-0.3827, -0.9239, 7.55e-08), (-0.3753, -0.9061, -0.1951), (-0.3536, -0.8536, -0.3827), (-0.3182, -0.7682, -0.5556), (-0.2706, -0.6533, -0.7071), (-0.2126, -0.5133, -0.8315), (-0.1464, -0.3536, -0.9239), (-0.07466, -0.1802, -0.9808), (-1.81e-07, -5.968e-07, 1.0), (-0.1084, -0.1622, 0.9808), (-0.2126, -0.3182, 0.9239), (-0.3087, -0.4619, 0.8315), (-0.3928, -0.5879, 0.7071), (-0.4619, -0.6913, 0.5556), (-0.5133, -0.7682, 0.3827), (-0.5449, -0.8155, 0.1951), (-0.5556, -0.8315, 7.55e-08), (-0.5449, -0.8155, -0.1951), (-0.5133, -0.7682, -0.3827), (-0.4619, -0.6913, -0.5556), (-0.3928, -0.5879, -0.7071), (-0.3087, -0.4619, -0.8315), (-0.2126, -0.3182, -0.9239), (-0.1084, -0.1622, -0.9808), (-0.1379, -0.138, 0.9808), (-0.2706, -0.2706, 0.9239), (-0.3928, -0.3928, 0.8315), (-0.5, -0.5, 0.7071), (-0.5879, -0.5879, 0.5556), (-0.6533, -0.6533, 0.3827), (-0.6935, -0.6935, 0.1951), (-0.7071, -0.7071, 7.55e-08), (-0.6935, -0.6935, -0.1951), (-0.6533, -0.6533, -0.3827), (-0.5879, -0.5879, -0.5556), (-0.5, -0.5, -0.7071), (-0.3928, -0.3928, -0.8315), (-0.2706, -0.2706, -0.9239), (-0.1379, -0.1379, -0.9808), (-0.1622, -0.1084, 0.9808), (-0.3182, -0.2126, 0.9239), (-0.4619, -0.3087, 0.8315), (-0.5879, -0.3928, 0.7071), (-0.6913, -0.4619, 0.5556), (-0.7682, -0.5133, 0.3827), (-0.8155, -0.5449, 0.1951), (-0.8315, -0.5556, 7.55e-08), (-0.8155, -0.5449, -0.1951), (-0.7682, -0.5133, -0.3827), (-0.6913, -0.4619, -0.5556), (-0.5879, -0.3928, -0.7071), (-0.4619, -0.3087, -0.8315), (-0.3182, -0.2126, -0.9239), (-0.1622, -0.1084, -0.9808), (-0.1802, -0.07466, 0.9808), (-0.3536, -0.1464, 0.9239), (-0.5133, -0.2126, 0.8315), (-0.6533, -0.2706, 0.7071), (-0.7682, -0.3182, 0.5556), (-0.8536, -0.3536, 0.3827), (-0.9061, -0.3753, 0.1951), (-0.9239, -0.3827, 7.55e-08), (-0.9061, -0.3753, -0.1951), (-0.8536, -0.3536, -0.3827), (-0.7682, -0.3182, -0.5556), (-0.6533, -0.2706, -0.7071), (-0.5133, -0.2126, -0.8315), (-0.3536, -0.1464, -0.9239), (-0.1802, -0.07466, -0.9808), (-0.1913, -0.03806, 0.9808), (-0.3753, -0.07466, 0.9239), (-0.5449, -0.1084, 0.8315), (-0.6935, -0.1379, 0.7071), (-0.8155, -0.1622, 0.5556), (-0.9061, -0.1802, 0.3827), (-0.9619, -0.1913, 0.1951), (-0.9808, -0.1951, 7.55e-08), (-0.9619, -0.1913, -0.1951), (-0.9061, -0.1802, -0.3827), (-0.8155, -0.1622, -0.5556), (-0.6935, -0.1379, -0.7071), (-0.5449, -0.1084, -0.8315), (-0.3753, -0.07466, -0.9239), (-0.1913, -0.03806, -0.9808), (-0.1951, -3.117e-07, 0.9808), (-0.3827, -2.819e-07, 0.9239), (-0.5556, -2.819e-07, 0.8315), (-0.7071, -1.851e-07, 0.7071), (-0.8315, -1.404e-07, 0.5556), (-0.9239, -3.192e-07, 0.3827), (-0.9808, -9.567e-08, 0.1951), (-1.0, -1.404e-07, 7.55e-08), (-0.9808, -9.567e-08, -0.1951), (-0.9239, -3.192e-07, -0.3827), (-0.8315, -1.404e-07, -0.5556), (-0.7071, -1.851e-07, -0.7071), (-0.5556, -2.596e-07, -0.8315), (-0.3827, -2.521e-07, -0.9239), (-0.1951, -3.155e-07, -0.9808), (-0.1913, 0.03806, 0.9808), (-0.3753, 0.07466, 0.9239), (-0.5449, 0.1084, 0.8315), (-0.6935, 0.1379, 0.7071), (-0.8155, 0.1622, 0.5556), (-0.9061, 0.1802, 0.3827), (-0.9619, 0.1913, 0.1951), (-0.9808, 0.1951, 7.55e-08), (-0.9619, 0.1913, -0.1951), (-0.9061, 0.1802, -0.3827), (-0.8155, 0.1622, -0.5556), (-0.6935, 0.1379, -0.7071), (-0.5449, 0.1084, -0.8315), (-0.3753, 0.07466, -0.9239), (-0.1913, 0.03806, -0.9808), (-0.1802, 0.07466, 0.9808), (-0.3536, 0.1464, 0.9239), (-0.5133, 0.2126, 0.8315), (-0.6533, 0.2706, 0.7071), (-0.7682, 0.3182, 0.5556), (-0.8536, 0.3536, 0.3827), (-0.9061, 0.3753, 0.1951), (-0.9239, 0.3827, 7.55e-08), (-0.9061, 0.3753, -0.1951), (-0.8536, 0.3536, -0.3827), (-0.7682, 0.3182, -0.5556), (-0.6533, 0.2706, -0.7071), (-0.5133, 0.2126, -0.8315), (-0.3536, 0.1464, -0.9239), (-0.1802, 0.07466, -0.9808), (-0.1622, 0.1084, 0.9808), (-0.3182, 0.2126, 0.9239), (-0.4619, 0.3087, 0.8315), (-0.5879, 0.3928, 0.7071), (-0.6913, 0.4619, 0.5556), (-0.7682, 0.5133, 0.3827), (-0.8155, 0.5449, 0.1951), (-0.8315, 0.5556, 7.55e-08), (-0.8155, 0.5449, -0.1951), (-0.7682, 0.5133, -0.3827), (-0.6913, 0.4619, -0.5556), (-0.5879, 0.3928, -0.7071), (-0.4619, 0.3087, -0.8315), (-0.3182, 0.2126, -0.9239), (-0.1622, 0.1084, -0.9808), (-0.1379, 0.1379, 0.9808), (-0.2706, 0.2706, 0.9239), (-0.3928, 0.3928, 0.8315), (-0.5, 0.5, 0.7071), (-0.5879, 0.5879, 0.5556), (-0.6533, 0.6533, 0.3827), (-0.6935, 0.6935, 0.1951), (-0.7071, 0.7071, 7.55e-08), (-0.6935, 0.6935, -0.1951), (-0.6533, 0.6533, -0.3827), (-0.5879, 0.5879, -0.5556), (-0.5, 0.5, -0.7071), (-0.3928, 0.3928, -0.8315), (-0.2706, 0.2706, -0.9239), (-0.1379, 0.1379, -0.9808), (-0.1084, 0.1622, 0.9808), (-0.2126, 0.3182, 0.9239), (-0.3087, 0.4619, 0.8315), (-0.3928, 0.5879, 0.7071), (-0.4619, 0.6913, 0.5556), (-0.5133, 0.7682, 0.3827), (-0.5449, 0.8155, 0.1951), (-0.5556, 0.8315, 7.55e-08), (-0.5449, 0.8155, -0.1951), (-0.5133, 0.7682, -0.3827), (-0.4619, 0.6913, -0.5556), (-0.3928, 0.5879, -0.7071), (-0.3087, 0.4619, -0.8315), (-0.2126, 0.3182, -0.9239), (-0.1084, 0.1622, -0.9808), (-0.07466, 0.1802, 0.9808), (-0.1464, 0.3536, 0.9239), (-0.2126, 0.5133, 0.8315), (-0.2706, 0.6533, 0.7071), (-0.3182, 0.7682, 0.5556), (-0.3536, 0.8536, 0.3827), (-0.3753, 0.9061, 0.1951), (-0.3827, 0.9239, 7.55e-08), (-0.3753, 0.9061, -0.1951), (-0.3536, 0.8536, -0.3827), (-0.3182, 0.7682, -0.5556), (-0.2706, 0.6533, -0.7071), (-0.2126, 0.5133, -0.8315), (-0.1464, 0.3536, -0.9239), (-0.07466, 0.1802, -0.9808), (-0.03806, 0.1913, 0.9808), (-0.07466, 0.3753, 0.9239), (-0.1084, 0.5449, 0.8315), (-0.1379, 0.6935, 0.7071), (-0.1622, 0.8155, 0.5556), (-0.1802, 0.9061, 0.3827), (-0.1913, 0.9619, 0.1951), (-0.1951, 0.9808, 7.55e-08), (-0.1913, 0.9619, -0.1951), (-0.1802, 0.9061, -0.3827), (-0.1622, 0.8155, -0.5556), (-0.1379, 0.6935, -0.7071), (-0.1084, 0.5449, -0.8315), (-0.07466, 0.3753, -0.9239), (-0.03806, 0.1913, -0.9808), (3.749e-08, 0.1951, 0.9808), (7.847e-08, 0.3827, 0.9239), (1.083e-07, 0.5556, 0.8315), (1.53e-07, 0.7071, 0.7071), (2.722e-07, 0.8315, 0.5556), (6.357e-08, 0.9239, 0.3827), (2.573e-07, 0.9808, 0.1951), (2.722e-07, 1.0, 7.55e-08), (2.573e-07, 0.9808, -0.1951), (6.357e-08, 0.9239, -0.3827), (2.722e-07, 0.8315, -0.5556), (1.53e-07, 0.7071, -0.7071), (1.232e-07, 0.5556, -0.8315), (7.847e-08, 0.3827, -0.9239), (1.514e-08, 0.1951, -0.9808)], [], [(478, 477, 10, 11), (471, 470, 3, 4), (479, 478, 11, 12), (472, 471, 4, 5), (480, 479, 12, 13), (473, 472, 5, 6), (481, 480, 13, 14), (474, 473, 6, 7), (467, 271, 0), (75, 481, 14), (475, 474, 7, 8), (468, 467, 0, 1), (476, 475, 8, 9), (469, 468, 1, 2), (477, 476, 9, 10), (470, 469, 2, 3), (2, 1, 16, 17), (10, 9, 24, 25), (3, 2, 17, 18), (11, 10, 25, 26), (4, 3, 18, 19), (12, 11, 26, 27), (5, 4, 19, 20), (13, 12, 27, 28), (6, 5, 20, 21), (14, 13, 28, 29), (7, 6, 21, 22), (0, 271, 15), (75, 14, 29), (8, 7, 22, 23), (1, 0, 15, 16), (9, 8, 23, 24), (21, 20, 35, 36), (29, 28, 43, 44), (22, 21, 36, 37), (15, 271, 30), (75, 29, 44), (23, 22, 37, 38), (16, 15, 30, 31), (24, 23, 38, 39), (17, 16, 31, 32), (25, 24, 39, 40), (18, 17, 32, 33), (26, 25, 40, 41), (19, 18, 33, 34), (27, 26, 41, 42), (20, 19, 34, 35), (28, 27, 42, 43), (40, 39, 54, 55), (33, 32, 47, 48), (41, 40, 55, 56), (34, 33, 48, 49), (42, 41, 56, 57), (35, 34, 49, 50), (43, 42, 57, 58), (36, 35, 50, 51), (44, 43, 58, 59), (37, 36, 51, 52), (30, 271, 45), (75, 44, 59), (38, 37, 52, 53), (31, 30, 45, 46), (39, 38, 53, 54), (32, 31, 46, 47), (59, 58, 73, 74), (52, 51, 66, 67), (45, 271, 60), (75, 59, 74), (53, 52, 67, 68), (46, 45, 60, 61), (54, 53, 68, 69), (47, 46, 61, 62), (55, 54, 69, 70), (48, 47, 62, 63), (56, 55, 70, 71), (49, 48, 63, 64), (57, 56, 71, 72), (50, 49, 64, 65), (58, 57, 72, 73), (51, 50, 65, 66), (71, 70, 86, 87), (64, 63, 79, 80), (72, 71, 87, 88), (65, 64, 80, 81), (73, 72, 88, 89), (66, 65, 81, 82), (74, 73, 89, 90), (67, 66, 82, 83), (60, 271, 76), (75, 74, 90), (68, 67, 83, 84), (61, 60, 76, 77), (69, 68, 84, 85), (62, 61, 77, 78), (70, 69, 85, 86), (63, 62, 78, 79), (76, 271, 91), (75, 90, 105), (84, 83, 98, 99), (77, 76, 91, 92), (85, 84, 99, 100), (78, 77, 92, 93), (86, 85, 100, 101), (79, 78, 93, 94), (87, 86, 101, 102), (80, 79, 94, 95), (88, 87, 102, 103), (81, 80, 95, 96), (89, 88, 103, 104), (82, 81, 96, 97), (90, 89, 104, 105), (83, 82, 97, 98), (95, 94, 109, 110), (103, 102, 117, 118), (96, 95, 110, 111), (104, 103, 118, 119), (97, 96, 111, 112), (105, 104, 119, 120), (98, 97, 112, 113), (91, 271, 106), (75, 105, 120), (99, 98, 113, 114), (92, 91, 106, 107), (100, 99, 114, 115), (93, 92, 107, 108), (101, 100, 115, 116), (94, 93, 108, 109), (102, 101, 116, 117), (114, 113, 128, 129), (107, 106, 121, 122), (115, 114, 129, 130), (108, 107, 122, 123), (116, 115, 130, 131), (109, 108, 123, 124), (117, 116, 131, 132), (110, 109, 124, 125), (118, 117, 132, 133), (111, 110, 125, 126), (119, 118, 133, 134), (112, 111, 126, 127), (120, 119, 134, 135), (113, 112, 127, 128), (106, 271, 121), (75, 120, 135), (133, 132, 147, 148), (126, 125, 140, 141), (134, 133, 148, 149), (127, 126, 141, 142), (135, 134, 149, 150), (128, 127, 142, 143), (121, 271, 136), (75, 135, 150), (129, 128, 143, 144), (122, 121, 136, 137), (130, 129, 144, 145), (123, 122, 137, 138), (131, 130, 145, 146), (124, 123, 138, 139), (132, 131, 146, 147), (125, 124, 139, 140), (137, 136, 151, 152), (145, 144, 159, 160), (138, 137, 152, 153), (146, 145, 160, 161), (139, 138, 153, 154), (147, 146, 161, 162), (140, 139, 154, 155), (148, 147, 162, 163), (141, 140, 155, 156), (149, 148, 163, 164), (142, 141, 156, 157), (150, 149, 164, 165), (143, 142, 157, 158), (136, 271, 151), (75, 150, 165), (144, 143, 158, 159), (156, 155, 170, 171), (164, 163, 178, 179), (157, 156, 171, 172), (165, 164, 179, 180), (158, 157, 172, 173), (151, 271, 166), (75, 165, 180), (159, 158, 173, 174), (152, 151, 166, 167), (160, 159, 174, 175), (153, 152, 167, 168), (161, 160, 175, 176), (154, 153, 168, 169), (162, 161, 176, 177), (155, 154, 169, 170), (163, 162, 177, 178), (175, 174, 189, 190), (168, 167, 182, 183), (176, 175, 190, 191), (169, 168, 183, 184), (177, 176, 191, 192), (170, 169, 184, 185), (178, 177, 192, 193), (171, 170, 185, 186), (179, 178, 193, 194), (172, 171, 186, 187), (180, 179, 194, 195), (173, 172, 187, 188), (166, 271, 181), (75, 180, 195), (174, 173, 188, 189), (167, 166, 181, 182), (194, 193, 208, 209), (187, 186, 201, 202), (195, 194, 209, 210), (188, 187, 202, 203), (181, 271, 196), (75, 195, 210), (189, 188, 203, 204), (182, 181, 196, 197), (190, 189, 204, 205), (183, 182, 197, 198), (191, 190, 205, 206), (184, 183, 198, 199), (192, 191, 206, 207), (185, 184, 199, 200), (193, 192, 207, 208), (186, 185, 200, 201), (206, 205, 220, 221), (199, 198, 213, 214), (207, 206, 221, 222), (200, 199, 214, 215), (208, 207, 222, 223), (201, 200, 215, 216), (209, 208, 223, 224), (202, 201, 216, 217), (210, 209, 224, 225), (203, 202, 217, 218), (196, 271, 211), (75, 210, 225), (204, 203, 218, 219), (197, 196, 211, 212), (205, 204, 219, 220), (198, 197, 212, 213), (225, 224, 239, 240), (218, 217, 232, 233), (211, 271, 226), (75, 225, 240), (219, 218, 233, 234), (212, 211, 226, 227), (220, 219, 234, 235), (213, 212, 227, 228), (221, 220, 235, 236), (214, 213, 228, 229), (222, 221, 236, 237), (215, 214, 229, 230), (223, 222, 237, 238), (216, 215, 230, 231), (224, 223, 238, 239), (217, 216, 231, 232), (229, 228, 243, 244), (237, 236, 251, 252), (230, 229, 244, 245), (238, 237, 252, 253), (231, 230, 245, 246), (239, 238, 253, 254), (232, 231, 246, 247), (240, 239, 254, 255), (233, 232, 247, 248), (226, 271, 241), (75, 240, 255), (234, 233, 248, 249), (227, 226, 241, 242), (235, 234, 249, 250), (228, 227, 242, 243), (236, 235, 250, 251), (248, 247, 262, 263), (241, 271, 256), (75, 255, 270), (249, 248, 263, 264), (242, 241, 256, 257), (250, 249, 264, 265), (243, 242, 257, 258), (251, 250, 265, 266), (244, 243, 258, 259), (252, 251, 266, 267), (245, 244, 259, 260), (253, 252, 267, 268), (246, 245, 260, 261), (254, 253, 268, 269), (247, 246, 261, 262), (255, 254, 269, 270), (267, 266, 282, 283), (260, 259, 275, 276), (268, 267, 283, 284), (261, 260, 276, 277), (269, 268, 284, 285), (262, 261, 277, 278), (270, 269, 285, 286), (263, 262, 278, 279), (256, 271, 272), (75, 270, 286), (264, 263, 279, 280), (257, 256, 272, 273), (265, 264, 280, 281), (258, 257, 273, 274), (266, 265, 281, 282), (259, 258, 274, 275), (272, 271, 287), (75, 286, 301), (280, 279, 294, 295), (273, 272, 287, 288), (281, 280, 295, 296), (274, 273, 288, 289), (282, 281, 296, 297), (275, 274, 289, 290), (283, 282, 297, 298), (276, 275, 290, 291), (284, 283, 298, 299), (277, 276, 291, 292), (285, 284, 299, 300), (278, 277, 292, 293), (286, 285, 300, 301), (279, 278, 293, 294), (291, 290, 305, 306), (299, 298, 313, 314), (292, 291, 306, 307), (300, 299, 314, 315), (293, 292, 307, 308), (301, 300, 315, 316), (294, 293, 308, 309), (287, 271, 302), (75, 301, 316), (295, 294, 309, 310), (288, 287, 302, 303), (296, 295, 310, 311), (289, 288, 303, 304), (297, 296, 311, 312), (290, 289, 304, 305), (298, 297, 312, 313), (310, 309, 324, 325), (303, 302, 317, 318), (311, 310, 325, 326), (304, 303, 318, 319), (312, 311, 326, 327), (305, 304, 319, 320), (313, 312, 327, 328), (306, 305, 320, 321), (314, 313, 328, 329), (307, 306, 321, 322), (315, 314, 329, 330), (308, 307, 322, 323), (316, 315, 330, 331), (309, 308, 323, 324), (302, 271, 317), (75, 316, 331), (329, 328, 343, 344), (322, 321, 336, 337), (330, 329, 344, 345), (323, 322, 337, 338), (331, 330, 345, 346), (324, 323, 338, 339), (317, 271, 332), (75, 331, 346), (325, 324, 339, 340), (318, 317, 332, 333), (326, 325, 340, 341), (319, 318, 333, 334), (327, 326, 341, 342), (320, 319, 334, 335), (328, 327, 342, 343), (321, 320, 335, 336), (341, 340, 355, 356), (334, 333, 348, 349), (342, 341, 356, 357), (335, 334, 349, 350), (343, 342, 357, 358), (336, 335, 350, 351), (344, 343, 358, 359), (337, 336, 351, 352), (345, 344, 359, 360), (338, 337, 352, 353), (346, 345, 360, 361), (339, 338, 353, 354), (332, 271, 347), (75, 346, 361), (340, 339, 354, 355), (333, 332, 347, 348), (360, 359, 374, 375), (353, 352, 367, 368), (361, 360, 375, 376), (354, 353, 368, 369), (347, 271, 362), (75, 361, 376), (355, 354, 369, 370), (348, 347, 362, 363), (356, 355, 370, 371), (349, 348, 363, 364), (357, 356, 371, 372), (350, 349, 364, 365), (358, 357, 372, 373), (351, 350, 365, 366), (359, 358, 373, 374), (352, 351, 366, 367), (364, 363, 378, 379), (372, 371, 386, 387), (365, 364, 379, 380), (373, 372, 387, 388), (366, 365, 380, 381), (374, 373, 388, 389), (367, 366, 381, 382), (375, 374, 389, 390), (368, 367, 382, 383), (376, 375, 390, 391), (369, 368, 383, 384), (362, 271, 377), (75, 376, 391), (370, 369, 384, 385), (363, 362, 377, 378), (371, 370, 385, 386), (383, 382, 397, 398), (391, 390, 405, 406), (384, 383, 398, 399), (377, 271, 392), (75, 391, 406), (385, 384, 399, 400), (378, 377, 392, 393), (386, 385, 400, 401), (379, 378, 393, 394), (387, 386, 401, 402), (380, 379, 394, 395), (388, 387, 402, 403), (381, 380, 395, 396), (389, 388, 403, 404), (382, 381, 396, 397), (390, 389, 404, 405), (402, 401, 416, 417), (395, 394, 409, 410), (403, 402, 417, 418), (396, 395, 410, 411), (404, 403, 418, 419), (397, 396, 411, 412), (405, 404, 419, 420), (398, 397, 412, 413), (406, 405, 420, 421), (399, 398, 413, 414), (392, 271, 407), (75, 406, 421), (400, 399, 414, 415), (393, 392, 407, 408), (401, 400, 415, 416), (394, 393, 408, 409), (421, 420, 435, 436), (414, 413, 428, 429), (407, 271, 422), (75, 421, 436), (415, 414, 429, 430), (408, 407, 422, 423), (416, 415, 430, 431), (409, 408, 423, 424), (417, 416, 431, 432), (410, 409, 424, 425), (418, 417, 432, 433), (411, 410, 425, 426), (419, 418, 433, 434), (412, 411, 426, 427), (420, 419, 434, 435), (413, 412, 427, 428), (425, 424, 439, 440), (433, 432, 447, 448), (426, 425, 440, 441), (434, 433, 448, 449), (427, 426, 441, 442), (435, 434, 449, 450), (428, 427, 442, 443), (436, 435, 450, 451), (429, 428, 443, 444), (422, 271, 437), (75, 436, 451), (430, 429, 444, 445), (423, 422, 437, 438), (431, 430, 445, 446), (424, 423, 438, 439), (432, 431, 446, 447), (444, 443, 458, 459), (437, 271, 452), (75, 451, 466), (445, 444, 459, 460), (438, 437, 452, 453), (446, 445, 460, 461), (439, 438, 453, 454), (447, 446, 461, 462), (440, 439, 454, 455), (448, 447, 462, 463), (441, 440, 455, 456), (449, 448, 463, 464), (442, 441, 456, 457), (450, 449, 464, 465), (443, 442, 457, 458), (451, 450, 465, 466), (463, 462, 477, 478), (456, 455, 470, 471), (464, 463, 478, 479), (457, 456, 471, 472), (465, 464, 479, 480), (458, 457, 472, 473), (466, 465, 480, 481), (459, 458, 473, 474), (452, 271, 467), (75, 466, 481), (460, 459, 474, 475), (453, 452, 467, 468), (461, 460, 475, 476), (454, 453, 468, 469), (462, 461, 476, 477), (455, 454, 469, 470)])
me_sphere.polygons.foreach_set('use_smooth', [True] * 512)
_uv = me_sphere.uv_layers.new(name='UVMap')
_uv.uv.foreach_set('vector', [0.1931, 0.3314, 0.209, 0.309, 0.2267, 0.3223, 0.209, 0.3437, 0.2953, 0.1862, 0.3109, 0.1642, 0.3275, 0.1749, 0.3136, 0.1983, 0.176, 0.3555, 0.1931, 0.3314, 0.209, 0.3437, 0.1894, 0.3663, 0.2806, 0.2072, 0.2953, 0.1862, 0.3136, 0.1983, 0.2999, 0.2202, 0.1569, 0.3819, 0.176, 0.3555, 0.1894, 0.3663, 0.1669, 0.3903, 0.2664, 0.2275, 0.2806, 0.2072, 0.2999, 0.2202, 0.2863, 0.2412, 0.1353, 0.4113, 0.1569, 0.3819, 0.1669, 0.3903, 0.1408, 0.4162, 0.2523, 0.2475, 0.2664, 0.2275, 0.2863, 0.2412, 0.2724, 0.2615, 0.3672, 0.08593, 0.3911, 0.05402, 0.3733, 0.08968, 0.1104, 0.4439, 0.1353, 0.4113, 0.1408, 0.4162, 0.2382, 0.2675, 0.2523, 0.2475, 0.2724, 0.2615, 0.258, 0.2816, 0.3462, 0.1147, 0.3672, 0.08593, 0.3733, 0.08968, 0.3571, 0.1213, 0.2238, 0.2879, 0.2382, 0.2675, 0.258, 0.2816, 0.2429, 0.3017, 0.3276, 0.1405, 0.3462, 0.1147, 0.3571, 0.1213, 0.3419, 0.1494, 0.209, 0.309, 0.2238, 0.2879, 0.2429, 0.3017, 0.2267, 0.3223, 0.3109, 0.1642, 0.3276, 0.1405, 0.3419, 0.1494, 0.3275, 0.1749, 0.3419, 0.1494, 0.3571, 0.1213, 0.3688, 0.1265, 0.3572, 0.1568, 0.2267, 0.3223, 0.2429, 0.3017, 0.2617, 0.3167, 0.2439, 0.3371, 0.3275, 0.1749, 0.3419, 0.1494, 0.3572, 0.1568, 0.3453, 0.1841, 0.209, 0.3437, 0.2267, 0.3223, 0.2439, 0.3371, 0.2241, 0.3577, 0.3136, 0.1983, 0.3275, 0.1749, 0.3453, 0.1841, 0.333, 0.2092, 0.1894, 0.3663, 0.209, 0.3437, 0.2241, 0.3577, 0.2017, 0.3787, 0.2999, 0.2202, 0.3136, 0.1983, 0.333, 0.2092, 0.3203, 0.2325, 0.1669, 0.3903, 0.1894, 0.3663, 0.2017, 0.3787, 0.1758, 0.4002, 0.2863, 0.2412, 0.2999, 0.2202, 0.3203, 0.2325, 0.307, 0.2545, 0.1408, 0.4162, 0.1669, 0.3903, 0.1758, 0.4002, 0.1455, 0.4221, 0.2724, 0.2615, 0.2863, 0.2412, 0.307, 0.2545, 0.2929, 0.2757, 0.3733, 0.08968, 0.3911, 0.05402, 0.3801, 0.09243, 0.1104, 0.4439, 0.1408, 0.4162, 0.1455, 0.4221, 0.258, 0.2816, 0.2724, 0.2615, 0.2929, 0.2757, 0.2779, 0.2963, 0.3571, 0.1213, 0.3733, 0.08968, 0.3801, 0.09243, 0.3688, 0.1265, 0.2429, 0.3017, 0.258, 0.2816, 0.2779, 0.2963, 0.2617, 0.3167, 0.307, 0.2545, 0.3203, 0.2325, 0.342, 0.2442, 0.3289, 0.2679, 0.1455, 0.4221, 0.1758, 0.4002, 0.1834, 0.4116, 0.1492, 0.4287, 0.2929, 0.2757, 0.307, 0.2545, 0.3289, 0.2679, 0.3144, 0.2904, 0.3801, 0.09243, 0.3911, 0.05402, 0.3872, 0.09403, 0.1104, 0.4439, 0.1455, 0.4221, 0.1492, 0.4287, 0.2779, 0.2963, 0.2929, 0.2757, 0.3144, 0.2904, 0.2984, 0.3121, 0.3688, 0.1265, 0.3801, 0.09243, 0.3872, 0.09403, 0.3814, 0.1301, 0.2617, 0.3167, 0.2779, 0.2963, 0.2984, 0.3121, 0.2807, 0.3331, 0.3572, 0.1568, 0.3688, 0.1265, 0.3814, 0.1301, 0.3737, 0.1625, 0.2439, 0.3371, 0.2617, 0.3167, 0.2807, 0.3331, 0.2609, 0.3536, 0.3453, 0.1841, 0.3572, 0.1568, 0.3737, 0.1625, 0.3645, 0.192, 0.2241, 0.3577, 0.2439, 0.3371, 0.2609, 0.3536, 0.2385, 0.3735, 0.333, 0.2092, 0.3453, 0.1841, 0.3645, 0.192, 0.3539, 0.219, 0.2017, 0.3787, 0.2241, 0.3577, 0.2385, 0.3735, 0.2129, 0.393, 0.3203, 0.2325, 0.333, 0.2092, 0.3539, 0.219, 0.342, 0.2442, 0.1758, 0.4002, 0.2017, 0.3787, 0.2129, 0.393, 0.1834, 0.4116, 0.2609, 0.3536, 0.2807, 0.3331, 0.3002, 0.3514, 0.2777, 0.3722, 0.3645, 0.192, 0.3737, 0.1625, 0.3915, 0.1663, 0.3853, 0.1982, 0.2385, 0.3735, 0.2609, 0.3536, 0.2777, 0.3722, 0.252, 0.3916, 0.3539, 0.219, 0.3645, 0.192, 0.3853, 0.1982, 0.3766, 0.2278, 0.2129, 0.393, 0.2385, 0.3735, 0.252, 0.3916, 0.2227, 0.4092, 0.342, 0.2442, 0.3539, 0.219, 0.3766, 0.2278, 0.3657, 0.2555, 0.1834, 0.4116, 0.2129, 0.393, 0.2227, 0.4092, 0.1894, 0.4244, 0.3289, 0.2679, 0.342, 0.2442, 0.3657, 0.2555, 0.3526, 0.2815, 0.1492, 0.4287, 0.1834, 0.4116, 0.1894, 0.4244, 0.1518, 0.4361, 0.3144, 0.2904, 0.3289, 0.2679, 0.3526, 0.2815, 0.3375, 0.3061, 0.3872, 0.09403, 0.3911, 0.05402, 0.3946, 0.09438, 0.1104, 0.4439, 0.1492, 0.4287, 0.1518, 0.4361, 0.2984, 0.3121, 0.3144, 0.2904, 0.3375, 0.3061, 0.3201, 0.3294, 0.3814, 0.1301, 0.3872, 0.09403, 0.3946, 0.09438, 0.3948, 0.1318, 0.2807, 0.3331, 0.2984, 0.3121, 0.3201, 0.3294, 0.3002, 0.3514, 0.3737, 0.1625, 0.3814, 0.1301, 0.3948, 0.1318, 0.3915, 0.1663, 0.1518, 0.4361, 0.1894, 0.4244, 0.1936, 0.4386, 0.153, 0.444, 0.3375, 0.3061, 0.3526, 0.2815, 0.379, 0.2956, 0.3627, 0.323, 0.3946, 0.09438, 0.3911, 0.05402, 0.4022, 0.09341, 0.1104, 0.4439, 0.1518, 0.4361, 0.153, 0.444, 0.3201, 0.3294, 0.3375, 0.3061, 0.3627, 0.323, 0.3433, 0.3487, 0.3948, 0.1318, 0.3946, 0.09438, 0.4022, 0.09341, 0.4088, 0.1314, 0.3002, 0.3514, 0.3201, 0.3294, 0.3433, 0.3487, 0.3207, 0.3724, 0.3915, 0.1663, 0.3948, 0.1318, 0.4088, 0.1314, 0.4106, 0.1678, 0.2777, 0.3722, 0.3002, 0.3514, 0.3207, 0.3724, 0.2945, 0.3938, 0.3853, 0.1982, 0.3915, 0.1663, 0.4106, 0.1678, 0.4082, 0.2025, 0.252, 0.3916, 0.2777, 0.3722, 0.2945, 0.3938, 0.2647, 0.4125, 0.3766, 0.2278, 0.3853, 0.1982, 0.4082, 0.2025, 0.4019, 0.2353, 0.2227, 0.4092, 0.252, 0.3916, 0.2647, 0.4125, 0.231, 0.4277, 0.3657, 0.2555, 0.3766, 0.2278, 0.4019, 0.2353, 0.3921, 0.2663, 0.1894, 0.4244, 0.2227, 0.4092, 0.231, 0.4277, 0.1936, 0.4386, 0.3526, 0.2815, 0.3657, 0.2555, 0.3921, 0.2663, 0.379, 0.2956, 0.2647, 0.4125, 0.2945, 0.3938, 0.3114, 0.4191, 0.2762, 0.4367, 0.4019, 0.2353, 0.4082, 0.2025, 0.4334, 0.2043, 0.4303, 0.2411, 0.231, 0.4277, 0.2647, 0.4125, 0.2762, 0.4367, 0.2373, 0.4488, 0.3921, 0.2663, 0.4019, 0.2353, 0.4303, 0.2411, 0.422, 0.2766, 0.1936, 0.4386, 0.231, 0.4277, 0.2373, 0.4488, 0.1957, 0.4542, 0.379, 0.2956, 0.3921, 0.2663, 0.422, 0.2766, 0.409, 0.3103, 0.153, 0.444, 0.1936, 0.4386, 0.1957, 0.4542, 0.1529, 0.4522, 0.3627, 0.323, 0.379, 0.2956, 0.409, 0.3103, 0.3913, 0.3419, 0.4022, 0.09341, 0.3911, 0.05402, 0.4096, 0.09104, 0.1104, 0.4439, 0.153, 0.444, 0.1529, 0.4522, 0.3433, 0.3487, 0.3627, 0.323, 0.3913, 0.3419, 0.3691, 0.3709, 0.4088, 0.1314, 0.4022, 0.09341, 0.4096, 0.09104, 0.4232, 0.1286, 0.3207, 0.3724, 0.3433, 0.3487, 0.3691, 0.3709, 0.3424, 0.3968, 0.4106, 0.1678, 0.4088, 0.1314, 0.4232, 0.1286, 0.4311, 0.1666, 0.2945, 0.3938, 0.3207, 0.3724, 0.3424, 0.3968, 0.3114, 0.4191, 0.4082, 0.2025, 0.4106, 0.1678, 0.4311, 0.1666, 0.4334, 0.2043, 0.4096, 0.09104, 0.3911, 0.05402, 0.4167, 0.08722, 0.1104, 0.4439, 0.1529, 0.4522, 0.1511, 0.4606, 0.3691, 0.3709, 0.3913, 0.3419, 0.4244, 0.3633, 0.3982, 0.3971, 0.4232, 0.1286, 0.4096, 0.09104, 0.4167, 0.08722, 0.4378, 0.1231, 0.3424, 0.3968, 0.3691, 0.3709, 0.3982, 0.3971, 0.3659, 0.4263, 0.4311, 0.1666, 0.4232, 0.1286, 0.4378, 0.1231, 0.453, 0.162, 0.3114, 0.4191, 0.3424, 0.3968, 0.3659, 0.4263, 0.3282, 0.4495, 0.4334, 0.2043, 0.4311, 0.1666, 0.453, 0.162, 0.4614, 0.2029, 0.2762, 0.4367, 0.3114, 0.4191, 0.3282, 0.4495, 0.2859, 0.4654, 0.4303, 0.2411, 0.4334, 0.2043, 0.4614, 0.2029, 0.4627, 0.2446, 0.2373, 0.4488, 0.2762, 0.4367, 0.2859, 0.4654, 0.2408, 0.4728, 0.422, 0.2766, 0.4303, 0.2411, 0.4627, 0.2446, 0.4569, 0.2859, 0.1957, 0.4542, 0.2373, 0.4488, 0.2408, 0.4728, 0.195, 0.471, 0.409, 0.3103, 0.422, 0.2766, 0.4569, 0.2859, 0.4441, 0.3258, 0.1529, 0.4522, 0.1957, 0.4542, 0.195, 0.471, 0.1511, 0.4606, 0.3913, 0.3419, 0.409, 0.3103, 0.4441, 0.3258, 0.4244, 0.3633, 0.4627, 0.2446, 0.4614, 0.2029, 0.4925, 0.197, 0.5005, 0.2445, 0.2408, 0.4728, 0.2859, 0.4654, 0.2928, 0.4995, 0.2404, 0.4999, 0.4569, 0.2859, 0.4627, 0.2446, 0.5005, 0.2445, 0.4987, 0.2937, 0.195, 0.471, 0.2408, 0.4728, 0.2404, 0.4999, 0.191, 0.4887, 0.4441, 0.3258, 0.4569, 0.2859, 0.4987, 0.2937, 0.4866, 0.3425, 0.1511, 0.4606, 0.195, 0.471, 0.191, 0.4887, 0.1476, 0.4687, 0.4244, 0.3633, 0.4441, 0.3258, 0.4866, 0.3425, 0.4643, 0.3884, 0.4167, 0.08722, 0.3911, 0.05402, 0.423, 0.08196, 0.1104, 0.4439, 0.1511, 0.4606, 0.1476, 0.4687, 0.3982, 0.3971, 0.4244, 0.3633, 0.4643, 0.3884, 0.4323, 0.4293, 0.4378, 0.1231, 0.4167, 0.08722, 0.423, 0.08196, 0.4519, 0.1146, 0.3659, 0.4263, 0.3982, 0.3971, 0.4323, 0.4293, 0.3918, 0.4628, 0.453, 0.162, 0.4378, 0.1231, 0.4519, 0.1146, 0.4758, 0.1531, 0.3282, 0.4495, 0.3659, 0.4263, 0.3918, 0.4628, 0.3445, 0.4868, 0.4614, 0.2029, 0.453, 0.162, 0.4758, 0.1531, 0.4925, 0.197, 0.2859, 0.4654, 0.3282, 0.4495, 0.3445, 0.4868, 0.2928, 0.4995, 0.4853, 0.8445, 0.4627, 0.8903, 0.4231, 0.8648, 0.443, 0.8276, 0.189, 0.9884, 0.146, 0.9681, 0.1495, 0.96, 0.1932, 0.9707, 0.4977, 0.7958, 0.4853, 0.8445, 0.443, 0.8276, 0.4561, 0.7878, 0.2382, 0.9999, 0.189, 0.9884, 0.1932, 0.9707, 0.2389, 0.9728, 0.4999, 0.7466, 0.4977, 0.7958, 0.4561, 0.7878, 0.4622, 0.7465, 0.2906, 0.9999, 0.2382, 0.9999, 0.2389, 0.9728, 0.284, 0.9658, 0.4923, 0.6991, 0.4999, 0.7466, 0.4622, 0.7465, 0.4611, 0.7048, 0.3422, 0.9877, 0.2906, 0.9999, 0.284, 0.9658, 0.3263, 0.9502, 0.4758, 0.6552, 0.4923, 0.6991, 0.4611, 0.7048, 0.4529, 0.6639, 0.3897, 0.9641, 0.3422, 0.9877, 0.3263, 0.9502, 0.3642, 0.9273, 0.4522, 0.6165, 0.4758, 0.6552, 0.4529, 0.6639, 0.438, 0.625, 0.4305, 0.9309, 0.3897, 0.9641, 0.3642, 0.9273, 0.3966, 0.8985, 0.4237, 0.5837, 0.4522, 0.6165, 0.438, 0.625, 0.4172, 0.5889, 0.4627, 0.8903, 0.4305, 0.9309, 0.3966, 0.8985, 0.4231, 0.8648, 0.146, 0.9681, 0.1091, 0.9432, 0.1495, 0.96, 0.392, 0.5555, 0.4237, 0.5837, 0.4172, 0.5889, 0.4529, 0.6639, 0.4611, 0.7048, 0.4331, 0.706, 0.4311, 0.6683, 0.3642, 0.9273, 0.3263, 0.9502, 0.3097, 0.9198, 0.3409, 0.8978, 0.438, 0.625, 0.4529, 0.6639, 0.4311, 0.6683, 0.4235, 0.6303, 0.3966, 0.8985, 0.3642, 0.9273, 0.3409, 0.8978, 0.3677, 0.872, 0.4172, 0.5889, 0.438, 0.625, 0.4235, 0.6303, 0.4102, 0.5927, 0.4231, 0.8648, 0.3966, 0.8985, 0.3677, 0.872, 0.3901, 0.8432, 0.1495, 0.96, 0.1091, 0.9432, 0.1513, 0.9517, 0.392, 0.5555, 0.4172, 0.5889, 0.4102, 0.5927, 0.443, 0.8276, 0.4231, 0.8648, 0.3901, 0.8432, 0.408, 0.8118, 0.1932, 0.9707, 0.1495, 0.96, 0.1513, 0.9517, 0.194, 0.954, 0.4561, 0.7878, 0.443, 0.8276, 0.408, 0.8118, 0.4213, 0.7782, 0.2389, 0.9728, 0.1932, 0.9707, 0.194, 0.954, 0.2355, 0.9489, 0.4622, 0.7465, 0.4561, 0.7878, 0.4213, 0.7782, 0.4297, 0.7428, 0.284, 0.9658, 0.2389, 0.9728, 0.2355, 0.9489, 0.2744, 0.9371, 0.4611, 0.7048, 0.4622, 0.7465, 0.4297, 0.7428, 0.4331, 0.706, 0.3263, 0.9502, 0.284, 0.9658, 0.2744, 0.9371, 0.3097, 0.9198, 0.194, 0.954, 0.1513, 0.9517, 0.1516, 0.9435, 0.1921, 0.9384, 0.4213, 0.7782, 0.408, 0.8118, 0.3781, 0.7968, 0.3914, 0.7677, 0.2355, 0.9489, 0.194, 0.954, 0.1921, 0.9384, 0.2294, 0.9278, 0.4297, 0.7428, 0.4213, 0.7782, 0.3914, 0.7677, 0.4014, 0.7368, 0.2744, 0.9371, 0.2355, 0.9489, 0.2294, 0.9278, 0.2631, 0.9128, 0.4331, 0.706, 0.4297, 0.7428, 0.4014, 0.7368, 0.4079, 0.704, 0.3097, 0.9198, 0.2744, 0.9371, 0.2631, 0.9128, 0.293, 0.8944, 0.4311, 0.6683, 0.4331, 0.706, 0.4079, 0.704, 0.4106, 0.6694, 0.3409, 0.8978, 0.3097, 0.9198, 0.293, 0.8944, 0.3193, 0.8732, 0.4235, 0.6303, 0.4311, 0.6683, 0.4106, 0.6694, 0.409, 0.633, 0.3677, 0.872, 0.3409, 0.8978, 0.3193, 0.8732, 0.3421, 0.8497, 0.4102, 0.5927, 0.4235, 0.6303, 0.409, 0.633, 0.4027, 0.595, 0.3901, 0.8432, 0.3677, 0.872, 0.3421, 0.8497, 0.3617, 0.8242, 0.1513, 0.9517, 0.1091, 0.9432, 0.1516, 0.9435, 0.392, 0.5555, 0.4102, 0.5927, 0.4027, 0.595, 0.408, 0.8118, 0.3901, 0.8432, 0.3617, 0.8242, 0.3781, 0.7968, 0.3193, 0.8732, 0.293, 0.8944, 0.2764, 0.8728, 0.299, 0.8521, 0.409, 0.633, 0.4106, 0.6694, 0.3915, 0.6677, 0.395, 0.6333, 0.3421, 0.8497, 0.3193, 0.8732, 0.299, 0.8521, 0.319, 0.8302, 0.4027, 0.595, 0.409, 0.633, 0.395, 0.6333, 0.3952, 0.5959, 0.3617, 0.8242, 0.3421, 0.8497, 0.319, 0.8302, 0.3365, 0.8071, 0.1516, 0.9435, 0.1091, 0.9432, 0.1503, 0.9356, 0.392, 0.5555, 0.4027, 0.595, 0.3952, 0.5959, 0.3781, 0.7968, 0.3617, 0.8242, 0.3365, 0.8071, 0.3519, 0.7826, 0.1921, 0.9384, 0.1516, 0.9435, 0.1503, 0.9356, 0.1879, 0.9242, 0.3914, 0.7677, 0.3781, 0.7968, 0.3519, 0.7826, 0.3651, 0.7567, 0.2294, 0.9278, 0.1921, 0.9384, 0.1879, 0.9242, 0.2213, 0.9093, 0.4014, 0.7368, 0.3914, 0.7677, 0.3651, 0.7567, 0.3763, 0.7291, 0.2631, 0.9128, 0.2294, 0.9278, 0.2213, 0.9093, 0.2506, 0.8919, 0.4079, 0.704, 0.4014, 0.7368, 0.3763, 0.7291, 0.3851, 0.6995, 0.293, 0.8944, 0.2631, 0.9128, 0.2506, 0.8919, 0.2764, 0.8728, 0.4106, 0.6694, 0.4079, 0.704, 0.3851, 0.6995, 0.3915, 0.6677, 0.3651, 0.7567, 0.3519, 0.7826, 0.3282, 0.7688, 0.3415, 0.7453, 0.2213, 0.9093, 0.1879, 0.9242, 0.182, 0.9114, 0.2115, 0.893, 0.3763, 0.7291, 0.3651, 0.7567, 0.3415, 0.7453, 0.3536, 0.7201, 0.2506, 0.8919, 0.2213, 0.9093, 0.2115, 0.893, 0.2372, 0.8738, 0.3851, 0.6995, 0.3763, 0.7291, 0.3536, 0.7201, 0.3644, 0.6932, 0.2764, 0.8728, 0.2506, 0.8919, 0.2372, 0.8738, 0.2597, 0.854, 0.3915, 0.6677, 0.3851, 0.6995, 0.3644, 0.6932, 0.3738, 0.6638, 0.299, 0.8521, 0.2764, 0.8728, 0.2597, 0.854, 0.2797, 0.8337, 0.395, 0.6333, 0.3915, 0.6677, 0.3738, 0.6638, 0.3817, 0.6315, 0.319, 0.8302, 0.299, 0.8521, 0.2797, 0.8337, 0.2975, 0.8128, 0.3952, 0.5959, 0.395, 0.6333, 0.3817, 0.6315, 0.3877, 0.5955, 0.3365, 0.8071, 0.319, 0.8302, 0.2975, 0.8128, 0.3136, 0.7913, 0.1503, 0.9356, 0.1091, 0.9432, 0.1478, 0.9283, 0.392, 0.5555, 0.3952, 0.5959, 0.3877, 0.5955, 0.3519, 0.7826, 0.3365, 0.8071, 0.3136, 0.7913, 0.3282, 0.7688, 0.1879, 0.9242, 0.1503, 0.9356, 0.1478, 0.9283, 0.182, 0.9114, 0.3817, 0.6315, 0.3738, 0.6638, 0.3573, 0.658, 0.3691, 0.6278, 0.2975, 0.8128, 0.2797, 0.8337, 0.2608, 0.8172, 0.2771, 0.7969, 0.3877, 0.5955, 0.3817, 0.6315, 0.3691, 0.6278, 0.3806, 0.5938, 0.3136, 0.7913, 0.2975, 0.8128, 0.2771, 0.7969, 0.2923, 0.7764, 0.1478, 0.9283, 0.1091, 0.9432, 0.1442, 0.9216, 0.392, 0.5555, 0.3877, 0.5955, 0.3806, 0.5938, 0.3282, 0.7688, 0.3136, 0.7913, 0.2923, 0.7764, 0.3065, 0.7553, 0.182, 0.9114, 0.1478, 0.9283, 0.1442, 0.9216, 0.1745, 0.9, 0.3415, 0.7453, 0.3282, 0.7688, 0.3065, 0.7553, 0.32, 0.7334, 0.2115, 0.893, 0.182, 0.9114, 0.1745, 0.9, 0.2005, 0.8787, 0.3536, 0.7201, 0.3415, 0.7453, 0.32, 0.7334, 0.3328, 0.7101, 0.2372, 0.8738, 0.2115, 0.893, 0.2005, 0.8787, 0.223, 0.8579, 0.3644, 0.6932, 0.3536, 0.7201, 0.3328, 0.7101, 0.3452, 0.6852, 0.2597, 0.854, 0.2372, 0.8738, 0.223, 0.8579, 0.2429, 0.8374, 0.3738, 0.6638, 0.3644, 0.6932, 0.3452, 0.6852, 0.3573, 0.658, 0.2797, 0.8337, 0.2597, 0.854, 0.2429, 0.8374, 0.2608, 0.8172, 0.3328, 0.7101, 0.32, 0.7334, 0.2997, 0.7209, 0.3134, 0.6991, 0.223, 0.8579, 0.2005, 0.8787, 0.1883, 0.8662, 0.208, 0.8439, 0.3452, 0.6852, 0.3328, 0.7101, 0.3134, 0.6991, 0.3275, 0.6758, 0.2429, 0.8374, 0.223, 0.8579, 0.208, 0.8439, 0.2258, 0.8226, 0.3573, 0.658, 0.3452, 0.6852, 0.3275, 0.6758, 0.342, 0.6505, 0.2608, 0.8172, 0.2429, 0.8374, 0.2258, 0.8226, 0.2421, 0.8021, 0.3691, 0.6278, 0.3573, 0.658, 0.342, 0.6505, 0.3574, 0.6225, 0.2771, 0.7969, 0.2608, 0.8172, 0.2421, 0.8021, 0.2573, 0.782, 0.3806, 0.5938, 0.3691, 0.6278, 0.3574, 0.6225, 0.3739, 0.591, 0.2923, 0.7764, 0.2771, 0.7969, 0.2573, 0.782, 0.2718, 0.762, 0.1442, 0.9216, 0.1091, 0.9432, 0.1396, 0.9158, 0.392, 0.5555, 0.3806, 0.5938, 0.3739, 0.591, 0.3065, 0.7553, 0.2923, 0.7764, 0.2718, 0.762, 0.2859, 0.7418, 0.1745, 0.9, 0.1442, 0.9216, 0.1396, 0.9158, 0.1658, 0.8901, 0.32, 0.7334, 0.3065, 0.7553, 0.2859, 0.7418, 0.2997, 0.7209, 0.2005, 0.8787, 0.1745, 0.9, 0.1658, 0.8901, 0.1883, 0.8662, 0.3739, 0.591, 0.3574, 0.6225, 0.3466, 0.6157, 0.3678, 0.5871, 0.2718, 0.762, 0.2573, 0.782, 0.2377, 0.7678, 0.2518, 0.748, 0.1396, 0.9158, 0.1091, 0.9432, 0.1341, 0.9108, 0.392, 0.5555, 0.3739, 0.591, 0.3678, 0.5871, 0.2859, 0.7418, 0.2718, 0.762, 0.2518, 0.748, 0.266, 0.7281, 0.1658, 0.8901, 0.1396, 0.9158, 0.1341, 0.9108, 0.1558, 0.8816, 0.2997, 0.7209, 0.2859, 0.7418, 0.266, 0.7281, 0.2804, 0.7079, 0.1883, 0.8662, 0.1658, 0.8901, 0.1558, 0.8816, 0.175, 0.8554, 0.3134, 0.6991, 0.2997, 0.7209, 0.2804, 0.7079, 0.2952, 0.687, 0.208, 0.8439, 0.1883, 0.8662, 0.175, 0.8554, 0.1922, 0.8314, 0.3275, 0.6758, 0.3134, 0.6991, 0.2952, 0.687, 0.3109, 0.665, 0.2258, 0.8226, 0.208, 0.8439, 0.1922, 0.8314, 0.2081, 0.8092, 0.342, 0.6505, 0.3275, 0.6758, 0.3109, 0.665, 0.3279, 0.6415, 0.2421, 0.8021, 0.2258, 0.8226, 0.2081, 0.8092, 0.2232, 0.7881, 0.3574, 0.6225, 0.342, 0.6505, 0.3279, 0.6415, 0.3466, 0.6157, 0.2573, 0.782, 0.2421, 0.8021, 0.2232, 0.7881, 0.2377, 0.7678, 0.1922, 0.8314, 0.175, 0.8554, 0.1606, 0.8461, 0.1754, 0.8204, 0.3109, 0.665, 0.2952, 0.687, 0.2778, 0.6737, 0.2954, 0.6528, 0.2081, 0.8092, 0.1922, 0.8314, 0.1754, 0.8204, 0.1897, 0.7969, 0.3279, 0.6415, 0.3109, 0.665, 0.2954, 0.6528, 0.3148, 0.6308, 0.2232, 0.7881, 0.2081, 0.8092, 0.1897, 0.7969, 0.2038, 0.7749, 0.3466, 0.6157, 0.3279, 0.6415, 0.3148, 0.6308, 0.3369, 0.6074, 0.2377, 0.7678, 0.2232, 0.7881, 0.2038, 0.7749, 0.2177, 0.754, 0.3678, 0.5871, 0.3466, 0.6157, 0.3369, 0.6074, 0.3624, 0.5823, 0.2518, 0.748, 0.2377, 0.7678, 0.2177, 0.754, 0.2319, 0.7338, 0.1341, 0.9108, 0.1091, 0.9432, 0.1278, 0.9068, 0.392, 0.5555, 0.3678, 0.5871, 0.3624, 0.5823, 0.266, 0.7281, 0.2518, 0.748, 0.2319, 0.7338, 0.2464, 0.7139, 0.1558, 0.8816, 0.1341, 0.9108, 0.1278, 0.9068, 0.1449, 0.8746, 0.2804, 0.7079, 0.266, 0.7281, 0.2464, 0.7139, 0.2616, 0.6941, 0.175, 0.8554, 0.1558, 0.8816, 0.1449, 0.8746, 0.1606, 0.8461, 0.2952, 0.687, 0.2804, 0.7079, 0.2616, 0.6941, 0.2778, 0.6737, 0.2319, 0.7338, 0.2177, 0.754, 0.1971, 0.7404, 0.2115, 0.7194, 0.1278, 0.9068, 0.1091, 0.9432, 0.121, 0.9039, 0.392, 0.5555, 0.3624, 0.5823, 0.3579, 0.5766, 0.2464, 0.7139, 0.2319, 0.7338, 0.2115, 0.7194, 0.2268, 0.699, 0.1449, 0.8746, 0.1278, 0.9068, 0.121, 0.9039, 0.1329, 0.8692, 0.2616, 0.6941, 0.2464, 0.7139, 0.2268, 0.699, 0.2432, 0.679, 0.1606, 0.8461, 0.1449, 0.8746, 0.1329, 0.8692, 0.1451, 0.8384, 0.2778, 0.6737, 0.2616, 0.6941, 0.2432, 0.679, 0.2609, 0.659, 0.1754, 0.8204, 0.1606, 0.8461, 0.1451, 0.8384, 0.1575, 0.8108, 0.2954, 0.6528, 0.2778, 0.6737, 0.2609, 0.659, 0.2807, 0.6389, 0.1897, 0.7969, 0.1754, 0.8204, 0.1575, 0.8108, 0.1703, 0.7857, 0.3148, 0.6308, 0.2954, 0.6528, 0.2807, 0.6389, 0.3029, 0.6185, 0.2038, 0.7749, 0.1897, 0.7969, 0.1703, 0.7857, 0.1835, 0.7623, 0.3369, 0.6074, 0.3148, 0.6308, 0.3029, 0.6185, 0.3283, 0.5977, 0.2177, 0.754, 0.2038, 0.7749, 0.1835, 0.7623, 0.1971, 0.7404, 0.3624, 0.5823, 0.3369, 0.6074, 0.3283, 0.5977, 0.3579, 0.5766, 0.2807, 0.6389, 0.2609, 0.659, 0.2444, 0.6425, 0.2668, 0.6232, 0.1703, 0.7857, 0.1575, 0.8108, 0.1382, 0.8026, 0.1494, 0.7754, 0.3029, 0.6185, 0.2807, 0.6389, 0.2668, 0.6232, 0.2921, 0.6045, 0.1835, 0.7623, 0.1703, 0.7857, 0.1494, 0.7754, 0.1618, 0.7502, 0.3283, 0.5977, 0.3029, 0.6185, 0.2921, 0.6045, 0.321, 0.5866, 0.1971, 0.7404, 0.1835, 0.7623, 0.1618, 0.7502, 0.1753, 0.7266, 0.3579, 0.5766, 0.3283, 0.5977, 0.321, 0.5866, 0.3543, 0.5701, 0.2115, 0.7194, 0.1971, 0.7404, 0.1753, 0.7266, 0.1902, 0.7042, 0.121, 0.9039, 0.1091, 0.9432, 0.1137, 0.9022, 0.392, 0.5555, 0.3579, 0.5766, 0.3543, 0.5701, 0.2268, 0.699, 0.2115, 0.7194, 0.1902, 0.7042, 0.2066, 0.6829, 0.1329, 0.8692, 0.121, 0.9039, 0.1137, 0.9022, 0.1201, 0.8654, 0.2432, 0.679, 0.2268, 0.699, 0.2066, 0.6829, 0.2246, 0.6624, 0.1451, 0.8384, 0.1329, 0.8692, 0.1201, 0.8654, 0.1283, 0.8324, 0.2609, 0.659, 0.2432, 0.679, 0.2246, 0.6624, 0.2444, 0.6425, 0.1575, 0.8108, 0.1451, 0.8384, 0.1283, 0.8324, 0.1382, 0.8026, 0.1137, 0.9022, 0.1091, 0.9432, 0.1061, 0.9017, 0.392, 0.5555, 0.3543, 0.5701, 0.3519, 0.563, 0.2066, 0.6829, 0.1902, 0.7042, 0.1675, 0.6881, 0.1854, 0.6653, 0.1201, 0.8654, 0.1137, 0.9022, 0.1061, 0.9017, 0.1065, 0.8635, 0.2246, 0.6624, 0.2066, 0.6829, 0.1854, 0.6653, 0.2056, 0.6438, 0.1283, 0.8324, 0.1201, 0.8654, 0.1065, 0.8635, 0.1103, 0.8283, 0.2444, 0.6425, 0.2246, 0.6624, 0.2056, 0.6438, 0.2282, 0.6239, 0.1382, 0.8026, 0.1283, 0.8324, 0.1103, 0.8283, 0.1171, 0.796, 0.2668, 0.6232, 0.2444, 0.6425, 0.2282, 0.6239, 0.2538, 0.6053, 0.1494, 0.7754, 0.1382, 0.8026, 0.1171, 0.796, 0.1265, 0.7661, 0.2921, 0.6045, 0.2668, 0.6232, 0.2538, 0.6053, 0.2826, 0.5885, 0.1618, 0.7502, 0.1494, 0.7754, 0.1265, 0.7661, 0.1382, 0.7384, 0.321, 0.5866, 0.2921, 0.6045, 0.2826, 0.5885, 0.3152, 0.5741, 0.1753, 0.7266, 0.1618, 0.7502, 0.1382, 0.7384, 0.1516, 0.7123, 0.3543, 0.5701, 0.321, 0.5866, 0.3152, 0.5741, 0.3519, 0.563, 0.1902, 0.7042, 0.1753, 0.7266, 0.1516, 0.7123, 0.1675, 0.6881, 0.1265, 0.7661, 0.1171, 0.796, 0.09396, 0.7912, 0.1011, 0.7579, 0.2826, 0.5885, 0.2538, 0.6053, 0.2417, 0.5846, 0.2748, 0.5704, 0.1382, 0.7384, 0.1265, 0.7661, 0.1011, 0.7579, 0.1119, 0.7268, 0.3152, 0.5741, 0.2826, 0.5885, 0.2748, 0.5704, 0.3112, 0.5602, 0.1516, 0.7123, 0.1382, 0.7384, 0.1119, 0.7268, 0.1256, 0.6975, 0.3519, 0.563, 0.3152, 0.5741, 0.3112, 0.5602, 0.3507, 0.5553, 0.1675, 0.6881, 0.1516, 0.7123, 0.1256, 0.6975, 0.1427, 0.6705, 0.1061, 0.9017, 0.1091, 0.9432, 0.09836, 0.9026, 0.392, 0.5555, 0.3519, 0.563, 0.3507, 0.5553, 0.1854, 0.6653, 0.1675, 0.6881, 0.1427, 0.6705, 0.1629, 0.6456, 0.1065, 0.8635, 0.1061, 0.9017, 0.09836, 0.9026, 0.09214, 0.8637, 0.2056, 0.6438, 0.1854, 0.6653, 0.1629, 0.6456, 0.186, 0.6229, 0.1103, 0.8283, 0.1065, 0.8635, 0.09214, 0.8637, 0.09081, 0.8264, 0.2282, 0.6239, 0.2056, 0.6438, 0.186, 0.6229, 0.2121, 0.6021, 0.1171, 0.796, 0.1103, 0.8283, 0.09081, 0.8264, 0.09396, 0.7912, 0.2538, 0.6053, 0.2282, 0.6239, 0.2121, 0.6021, 0.2417, 0.5846, 0.1629, 0.6456, 0.1427, 0.6705, 0.1149, 0.6508, 0.138, 0.6227, 0.09214, 0.8637, 0.09836, 0.9026, 0.09072, 0.9049, 0.07733, 0.8663, 0.186, 0.6229, 0.1629, 0.6456, 0.138, 0.6227, 0.1653, 0.598, 0.09081, 0.8264, 0.09214, 0.8637, 0.07733, 0.8663, 0.06983, 0.8273, 0.2121, 0.6021, 0.186, 0.6229, 0.1653, 0.598, 0.1963, 0.577, 0.09396, 0.7912, 0.09081, 0.8264, 0.06983, 0.8273, 0.06825, 0.7887, 0.2417, 0.5846, 0.2121, 0.6021, 0.1963, 0.577, 0.2311, 0.5608, 0.1011, 0.7579, 0.09396, 0.7912, 0.06825, 0.7887, 0.07236, 0.7512, 0.2748, 0.5704, 0.2417, 0.5846, 0.2311, 0.5608, 0.269, 0.5498, 0.1119, 0.7268, 0.1011, 0.7579, 0.07236, 0.7512, 0.08185, 0.7155, 0.3112, 0.5602, 0.2748, 0.5704, 0.269, 0.5498, 0.3094, 0.5451, 0.1256, 0.6975, 0.1119, 0.7268, 0.08185, 0.7155, 0.09597, 0.6818, 0.3507, 0.5553, 0.3112, 0.5602, 0.3094, 0.5451, 0.3509, 0.5473, 0.1427, 0.6705, 0.1256, 0.6975, 0.09597, 0.6818, 0.1149, 0.6508, 0.09836, 0.9026, 0.1091, 0.9432, 0.09072, 0.9049, 0.392, 0.5555, 0.3507, 0.5553, 0.3509, 0.5473, 0.269, 0.5498, 0.2311, 0.5608, 0.2223, 0.5329, 0.266, 0.5266, 0.08185, 0.7155, 0.07236, 0.7512, 0.03917, 0.7467, 0.04664, 0.7046, 0.3094, 0.5451, 0.269, 0.5498, 0.266, 0.5266, 0.3102, 0.5288, 0.09597, 0.6818, 0.08185, 0.7155, 0.04664, 0.7046, 0.06136, 0.6647, 0.3509, 0.5473, 0.3094, 0.5451, 0.3102, 0.5288, 0.3527, 0.5392, 0.1149, 0.6508, 0.09597, 0.6818, 0.06136, 0.6647, 0.08263, 0.6282, 0.09072, 0.9049, 0.1091, 0.9432, 0.08344, 0.9088, 0.392, 0.5555, 0.3509, 0.5473, 0.3527, 0.5392, 0.138, 0.6227, 0.1149, 0.6508, 0.08263, 0.6282, 0.11, 0.5955, 0.07733, 0.8663, 0.09072, 0.9049, 0.08344, 0.9088, 0.06235, 0.8717, 0.1653, 0.598, 0.138, 0.6227, 0.11, 0.5955, 0.1432, 0.568, 0.06983, 0.8273, 0.07733, 0.8663, 0.06235, 0.8717, 0.04741, 0.8316, 0.1963, 0.577, 0.1653, 0.598, 0.1432, 0.568, 0.181, 0.5469, 0.06825, 0.7887, 0.06983, 0.8273, 0.04741, 0.8316, 0.03951, 0.7896, 0.2311, 0.5608, 0.1963, 0.577, 0.181, 0.5469, 0.2223, 0.5329, 0.07236, 0.7512, 0.06825, 0.7887, 0.03951, 0.7896, 0.03917, 0.7467, 0.1432, 0.568, 0.11, 0.5955, 0.0773, 0.5621, 0.1192, 0.53, 0.04741, 0.8316, 0.06235, 0.8717, 0.04773, 0.8802, 0.02383, 0.8404, 0.181, 0.5469, 0.1432, 0.568, 0.1192, 0.53, 0.1673, 0.5105, 0.03951, 0.7896, 0.04741, 0.8316, 0.02383, 0.8404, 0.007343, 0.795, 0.2223, 0.5329, 0.181, 0.5469, 0.1673, 0.5105, 0.2166, 0.5001, 0.03917, 0.7467, 0.03951, 0.7896, 0.007343, 0.795, 9.999e-05, 0.7457, 0.266, 0.5266, 0.2223, 0.5329, 0.2166, 0.5001, 0.2668, 0.5005, 0.04664, 0.7046, 0.03917, 0.7467, 9.999e-05, 0.7457, 0.003549, 0.6944, 0.3102, 0.5288, 0.266, 0.5266, 0.2668, 0.5005, 0.3143, 0.5117, 0.06136, 0.6647, 0.04664, 0.7046, 0.003549, 0.6944, 0.02025, 0.646, 0.3527, 0.5392, 0.3102, 0.5288, 0.3143, 0.5117, 0.3561, 0.5313, 0.08263, 0.6282, 0.06136, 0.6647, 0.02025, 0.646, 0.04415, 0.6016, 0.08344, 0.9088, 0.1091, 0.9432, 0.07683, 0.914, 0.392, 0.5555, 0.3527, 0.5392, 0.3561, 0.5313, 0.11, 0.5955, 0.08263, 0.6282, 0.04415, 0.6016, 0.0773, 0.5621, 0.06235, 0.8717, 0.08344, 0.9088, 0.07683, 0.914, 0.04773, 0.8802, 0.04835, 0.3811, 0.02404, 0.341, 0.04779, 0.3321, 0.06302, 0.3724, 0.07757, 0.06192, 0.12, 0.03264, 0.143, 0.06873, 0.1103, 0.09601, 0.07783, 0.4149, 0.04835, 0.3811, 0.06302, 0.3724, 0.08444, 0.4096, 0.04394, 0.1019, 0.07757, 0.06192, 0.1103, 0.09601, 0.08286, 0.1286, 0.355, 0.0302, 0.3911, 0.05402, 0.3516, 0.03811, 0.1104, 0.4439, 0.07783, 0.4149, 0.08444, 0.4096, 0.02016, 0.147, 0.04394, 0.1019, 0.08286, 0.1286, 0.06184, 0.1652, 0.313, 0.01095, 0.355, 0.0302, 0.3516, 0.03811, 0.3091, 0.02808, 0.006214, 0.1949, 0.02016, 0.147, 0.06184, 0.1652, 0.04732, 0.2048, 0.2654, 9.999e-05, 0.313, 0.01095, 0.3091, 0.02808, 0.2649, 0.02621, 9.999e-05, 0.2451, 0.006214, 0.1949, 0.04732, 0.2048, 0.0397, 0.2468, 0.2151, 0.0001002, 0.2654, 9.999e-05, 0.2649, 0.02621, 0.2213, 0.03292, 0.007256, 0.2952, 9.999e-05, 0.2451, 0.0397, 0.2468, 0.0398, 0.2898, 0.1656, 0.01136, 0.2151, 0.0001002, 0.2213, 0.03292, 0.1802, 0.04748, 0.02404, 0.341, 0.007256, 0.2952, 0.0398, 0.2898, 0.04779, 0.3321, 0.12, 0.03264, 0.1656, 0.01136, 0.1802, 0.04748, 0.143, 0.06873, 0.2649, 0.02621, 0.3091, 0.02808, 0.3084, 0.04436, 0.2681, 0.0494, 0.0397, 0.2468, 0.04732, 0.2048, 0.08218, 0.2155, 0.0729, 0.2514, 0.2213, 0.03292, 0.2649, 0.02621, 0.2681, 0.0494, 0.2303, 0.06069, 0.0398, 0.2898, 0.0397, 0.2468, 0.0729, 0.2514, 0.06871, 0.289, 0.1802, 0.04748, 0.2213, 0.03292, 0.2303, 0.06069, 0.1958, 0.07724, 0.04779, 0.3321, 0.0398, 0.2898, 0.06871, 0.289, 0.07036, 0.3277, 0.143, 0.06873, 0.1802, 0.04748, 0.1958, 0.07724, 0.1649, 0.09817, 0.06302, 0.3724, 0.04779, 0.3321, 0.07036, 0.3277, 0.07806, 0.3669, 0.1103, 0.09601, 0.143, 0.06873, 0.1649, 0.09817, 0.1382, 0.1231, 0.08444, 0.4096, 0.06302, 0.3724, 0.07806, 0.3669, 0.09173, 0.4057, 0.08286, 0.1286, 0.1103, 0.09601, 0.1382, 0.1231, 0.1152, 0.1511, 0.3516, 0.03811, 0.3911, 0.05402, 0.3499, 0.04622, 0.1104, 0.4439, 0.08444, 0.4096, 0.09173, 0.4057, 0.06184, 0.1652, 0.08286, 0.1286, 0.1152, 0.1511, 0.09645, 0.1821, 0.3091, 0.02808, 0.3516, 0.03811, 0.3499, 0.04622, 0.3084, 0.04436, 0.04732, 0.2048, 0.06184, 0.1652, 0.09645, 0.1821, 0.08218, 0.2155, 0.1382, 0.1231, 0.1649, 0.09817, 0.1857, 0.1227, 0.163, 0.1458, 0.09173, 0.4057, 0.07806, 0.3669, 0.09293, 0.3642, 0.09939, 0.4033, 0.1152, 0.1511, 0.1382, 0.1231, 0.163, 0.1458, 0.143, 0.1707, 0.3499, 0.04622, 0.3911, 0.05402, 0.3498, 0.05421, 0.1104, 0.4439, 0.09173, 0.4057, 0.09939, 0.4033, 0.09645, 0.1821, 0.1152, 0.1511, 0.143, 0.1707, 0.1261, 0.1977, 0.3084, 0.04436, 0.3499, 0.04622, 0.3498, 0.05421, 0.3104, 0.05948, 0.08218, 0.2155, 0.09645, 0.1821, 0.1261, 0.1977, 0.1121, 0.2268, 0.2681, 0.0494, 0.3084, 0.04436, 0.3104, 0.05948, 0.274, 0.06987, 0.0729, 0.2514, 0.08218, 0.2155, 0.1121, 0.2268, 0.1016, 0.2581, 0.2303, 0.06069, 0.2681, 0.0494, 0.274, 0.06987, 0.2411, 0.08441, 0.06871, 0.289, 0.0729, 0.2514, 0.1016, 0.2581, 0.09451, 0.2914, 0.1958, 0.07724, 0.2303, 0.06069, 0.2411, 0.08441, 0.2118, 0.1022, 0.07036, 0.3277, 0.06871, 0.289, 0.09451, 0.2914, 0.09144, 0.3268, 0.1649, 0.09817, 0.1958, 0.07724, 0.2118, 0.1022, 0.1857, 0.1227, 0.07806, 0.3669, 0.07036, 0.3277, 0.09144, 0.3268, 0.09293, 0.3642, 0.1016, 0.2581, 0.1121, 0.2268, 0.1385, 0.2383, 0.1271, 0.2662, 0.2411, 0.08441, 0.274, 0.06987, 0.282, 0.08792, 0.2533, 0.1049, 0.09451, 0.2914, 0.1016, 0.2581, 0.1271, 0.2662, 0.1177, 0.2962, 0.2118, 0.1022, 0.2411, 0.08441, 0.2533, 0.1049, 0.2279, 0.1236, 0.09144, 0.3268, 0.09451, 0.2914, 0.1177, 0.2962, 0.111, 0.3286, 0.1857, 0.1227, 0.2118, 0.1022, 0.2279, 0.1236, 0.2054, 0.1437, 0.09293, 0.3642, 0.09144, 0.3268, 0.111, 0.3286, 0.1073, 0.3639, 0.163, 0.1458, 0.1857, 0.1227, 0.2054, 0.1437, 0.1856, 0.1654, 0.09939, 0.4033, 0.09293, 0.3642, 0.1073, 0.3639, 0.1072, 0.4024, 0.143, 0.1707, 0.163, 0.1458, 0.1856, 0.1654, 0.1679, 0.1882, 0.3498, 0.05421, 0.3911, 0.05402, 0.351, 0.06186, 0.1104, 0.4439, 0.09939, 0.4033, 0.1072, 0.4024, 0.1261, 0.1977, 0.143, 0.1707, 0.1679, 0.1882, 0.1522, 0.2124, 0.3104, 0.05948, 0.3498, 0.05421, 0.351, 0.06186, 0.3145, 0.07329, 0.1121, 0.2268, 0.1261, 0.1977, 0.1522, 0.2124, 0.1385, 0.2383, 0.274, 0.06987, 0.3104, 0.05948, 0.3145, 0.07329, 0.282, 0.08792, 0.1072, 0.4024, 0.1073, 0.3639, 0.121, 0.3658, 0.1148, 0.4028, 0.1679, 0.1882, 0.1856, 0.1654, 0.2068, 0.1827, 0.1906, 0.2041, 0.351, 0.06186, 0.3911, 0.05402, 0.3535, 0.06899, 0.1104, 0.4439, 0.1072, 0.4024, 0.1148, 0.4028, 0.1522, 0.2124, 0.1679, 0.1882, 0.1906, 0.2041, 0.1757, 0.2265, 0.3145, 0.07329, 0.351, 0.06186, 0.3535, 0.06899, 0.3204, 0.08574, 0.1385, 0.2383, 0.1522, 0.2124, 0.1757, 0.2265, 0.1622, 0.2501, 0.282, 0.08792, 0.3145, 0.07329, 0.3204, 0.08574, 0.2916, 0.1038, 0.1271, 0.2662, 0.1385, 0.2383, 0.1622, 0.2501, 0.15, 0.2754, 0.2533, 0.1049, 0.282, 0.08792, 0.2916, 0.1038, 0.2665, 0.1227, 0.1177, 0.2962, 0.1271, 0.2662, 0.15, 0.2754, 0.1389, 0.3028, 0.2279, 0.1236, 0.2533, 0.1049, 0.2665, 0.1227, 0.2443, 0.1421, 0.111, 0.3286, 0.1177, 0.2962, 0.1389, 0.3028, 0.1291, 0.3327, 0.2054, 0.1437, 0.2279, 0.1236, 0.2443, 0.1421, 0.2245, 0.1621, 0.1073, 0.3639, 0.111, 0.3286, 0.1291, 0.3327, 0.121, 0.3658, 0.1856, 0.1654, 0.2054, 0.1437, 0.2245, 0.1621, 0.2068, 0.1827, 0.2665, 0.1227, 0.2916, 0.1038, 0.3025, 0.1178, 0.2804, 0.1383, 0.1389, 0.3028, 0.15, 0.2754, 0.171, 0.2857, 0.1583, 0.3109, 0.2443, 0.1421, 0.2665, 0.1227, 0.2804, 0.1383, 0.2609, 0.1585, 0.1291, 0.3327, 0.1389, 0.3028, 0.1583, 0.3109, 0.1459, 0.3386, 0.2245, 0.1621, 0.2443, 0.1421, 0.2609, 0.1585, 0.2432, 0.1785, 0.121, 0.3658, 0.1291, 0.3327, 0.1459, 0.3386, 0.1339, 0.3695, 0.2068, 0.1827, 0.2245, 0.1621, 0.2432, 0.1785, 0.227, 0.1986, 0.1148, 0.4028, 0.121, 0.3658, 0.1339, 0.3695, 0.1221, 0.4045, 0.1906, 0.2041, 0.2068, 0.1827, 0.227, 0.1986, 0.2118, 0.2191, 0.3535, 0.06899, 0.3911, 0.05402, 0.3572, 0.07545, 0.1104, 0.4439, 0.1148, 0.4028, 0.1221, 0.4045, 0.1757, 0.2265, 0.1906, 0.2041, 0.2118, 0.2191, 0.1976, 0.2402, 0.3204, 0.08574, 0.3535, 0.06899, 0.3572, 0.07545, 0.3277, 0.09679, 0.1622, 0.2501, 0.1757, 0.2265, 0.1976, 0.2402, 0.1839, 0.2622, 0.2916, 0.1038, 0.3204, 0.08574, 0.3277, 0.09679, 0.3025, 0.1178, 0.15, 0.2754, 0.1622, 0.2501, 0.1839, 0.2622, 0.171, 0.2857, 0.2118, 0.2191, 0.227, 0.1986, 0.2467, 0.2135, 0.2323, 0.2334, 0.3572, 0.07545, 0.3911, 0.05402, 0.3617, 0.08113, 0.1104, 0.4439, 0.1221, 0.4045, 0.129, 0.4073, 0.1976, 0.2402, 0.2118, 0.2191, 0.2323, 0.2334, 0.2182, 0.2537, 0.3277, 0.09679, 0.3572, 0.07545, 0.3617, 0.08113, 0.3364, 0.1064, 0.1839, 0.2622, 0.1976, 0.2402, 0.2182, 0.2537, 0.2043, 0.2747, 0.3025, 0.1178, 0.3277, 0.09679, 0.3364, 0.1064, 0.3145, 0.13, 0.171, 0.2857, 0.1839, 0.2622, 0.2043, 0.2747, 0.1905, 0.2968, 0.2804, 0.1383, 0.3025, 0.1178, 0.3145, 0.13, 0.2952, 0.1521, 0.1583, 0.3109, 0.171, 0.2857, 0.1905, 0.2968, 0.1763, 0.3205, 0.2609, 0.1585, 0.2804, 0.1383, 0.2952, 0.1521, 0.2778, 0.1731, 0.1459, 0.3386, 0.1583, 0.3109, 0.1763, 0.3205, 0.1615, 0.3462, 0.2432, 0.1785, 0.2609, 0.1585, 0.2778, 0.1731, 0.2618, 0.1934, 0.1339, 0.3695, 0.1459, 0.3386, 0.1615, 0.3462, 0.1459, 0.3749, 0.227, 0.1986, 0.2432, 0.1785, 0.2618, 0.1934, 0.2467, 0.2135, 0.1221, 0.4045, 0.1339, 0.3695, 0.1459, 0.3749, 0.129, 0.4073, 0.1763, 0.3205, 0.1905, 0.2968, 0.209, 0.309, 0.1931, 0.3314, 0.2778, 0.1731, 0.2952, 0.1521, 0.3109, 0.1642, 0.2953, 0.1862, 0.1615, 0.3462, 0.1763, 0.3205, 0.1931, 0.3314, 0.176, 0.3555, 0.2618, 0.1934, 0.2778, 0.1731, 0.2953, 0.1862, 0.2806, 0.2072, 0.1459, 0.3749, 0.1615, 0.3462, 0.176, 0.3555, 0.1569, 0.3819, 0.2467, 0.2135, 0.2618, 0.1934, 0.2806, 0.2072, 0.2664, 0.2275, 0.129, 0.4073, 0.1459, 0.3749, 0.1569, 0.3819, 0.1353, 0.4113, 0.2323, 0.2334, 0.2467, 0.2135, 0.2664, 0.2275, 0.2523, 0.2475, 0.3617, 0.08113, 0.3911, 0.05402, 0.3672, 0.08593, 0.1104, 0.4439, 0.129, 0.4073, 0.1353, 0.4113, 0.2182, 0.2537, 0.2323, 0.2334, 0.2523, 0.2475, 0.2382, 0.2675, 0.3364, 0.1064, 0.3617, 0.08113, 0.3672, 0.08593, 0.3462, 0.1147, 0.2043, 0.2747, 0.2182, 0.2537, 0.2382, 0.2675, 0.2238, 0.2879, 0.3145, 0.13, 0.3364, 0.1064, 0.3462, 0.1147, 0.3276, 0.1405, 0.1905, 0.2968, 0.2043, 0.2747, 0.2238, 0.2879, 0.209, 0.309, 0.2952, 0.1521, 0.3145, 0.13, 0.3276, 0.1405, 0.3109, 0.1642])
me_sphere.use_remesh_preserve_volume = False
me_sphere.use_remesh_preserve_attributes = False
me_sphere.use_mirror_vertex_groups = False
me_sphere.update()

# ---- objects
ob_r_light = bpy.data.objects.new('R_Light', me_plane_005)
ob_r_light_001 = bpy.data.objects.new('R_Light.001', me_plane_004)
ob_t_light = bpy.data.objects.new('T_Light', me_plane_003)
ob_sun = bpy.data.objects.new('Sun', light_sun)
ob_floor = bpy.data.objects.new('_Floor', me_plane)
ob_camera = bpy.data.objects.new('Camera', cam_camera)
ob_sphere = bpy.data.objects.new('_Sphere', me_sphere)

# ---- transforms, parenting, visibility, modifiers, constraints
ob_r_light.location = (-12.93, 4.422, 2.658)
ob_r_light.rotation_euler = (-0.0, 1.571, 0.0)
ob_r_light.scale = (1.646, 1.646, 1.646)
ob_r_light.hide_select = True
ob_r_light.lineart.crease_threshold = 0.0
ob_r_light_001.location = (11.45, 4.629, 2.658)
ob_r_light_001.rotation_euler = (-0.0, 1.571, 0.0)
ob_r_light_001.scale = (1.646, 1.646, 1.646)
ob_r_light_001.hide_select = True
ob_r_light_001.lineart.crease_threshold = 0.0
ob_t_light.location = (0.0, 1.767, 8.804)
ob_t_light.scale = (1.847, 1.847, 1.847)
ob_t_light.hide_select = True
ob_t_light.lineart.crease_threshold = 0.0
ob_sun.location = (1.973, -3.329, 7.504)
ob_sun.rotation_euler = (0.9985, 0.08366, 0.6827)
ob_sun.hide_select = True
ob_sun.lineart.crease_threshold = 0.0
ob_floor.location = (0.0, 1.515, 0.0)
ob_floor.scale = (7.636, 7.636, 7.636)
ob_floor.lock_location = (True, True, True)
ob_floor.lock_rotation = (True, True, True)
ob_floor.lock_scale = (True, True, True)
ob_floor.lineart.crease_threshold = 0.0
_m = ob_floor.modifiers.new('Subsurf', 'SUBSURF')
_m.uv_smooth = 'PRESERVE_CORNERS'
_m.quality = 2
_m.levels = 2
ob_camera.location = (0.0, -2.526, 2.04)
ob_camera.rotation_euler = (1.183, -4.505e-08, -0.007)
ob_camera.lock_location = (True, True, True)
ob_camera.lock_rotation = (True, True, True)
ob_camera.lock_scale = (True, True, True)
ob_camera.hide_select = True
ob_camera.lineart.crease_threshold = 0.0
ob_sphere.location = (0.0, 0.0, 1.0)
ob_sphere.lock_location = (True, True, True)
ob_sphere.lock_rotation = (True, True, True)
ob_sphere.lock_scale = (True, True, True)
ob_sphere.lineart.crease_threshold = 0.0
_m = ob_sphere.modifiers.new('Subsurf', 'SUBSURF')
_m.uv_smooth = 'PRESERVE_CORNERS'
_m.quality = 2
_m.levels = 2

# ---- collection membership
col_collection_1.objects.link(ob_r_light)
col_collection_1.objects.link(ob_r_light_001)
col_collection_1.objects.link(ob_t_light)
col_collection_1.objects.link(ob_sun)
col_collection_1.objects.link(ob_floor)
col_collection_1.objects.link(ob_camera)
col_collection_1.objects.link(ob_sphere)

# ---- scene / render settings (as saved in the file)
scene.camera = ob_camera
scene.frame_start = 1; scene.frame_end = 250; scene.frame_set(1)
scene.render.engine = 'CYCLES'
scene.render.resolution_x = 500
scene.render.resolution_y = 500
scene.render.resolution_percentage = 50
scene.render.dither_intensity = 0.0
scene.render.use_border = True
scene.cycles.feature_set = 'EXPERIMENTAL'
scene.cycles.use_denoising = False
scene.cycles.samples = 128
scene.cycles.sampling_pattern = 'TABULATED_SOBOL'
scene.cycles.light_sampling_threshold = 0.0
scene.cycles.use_adaptive_sampling = False
scene.cycles.use_light_tree = False
scene.cycles.volume_bounces = 2
scene.cycles.seed = 33
scene.cycles.sample_clamp_direct = 8.0
scene.cycles.sample_clamp_indirect = 8.0
scene.view_settings.view_transform = 'Standard'
scene.unit_settings.scale_length = 0.01
bpy.context.view_layer.update()
